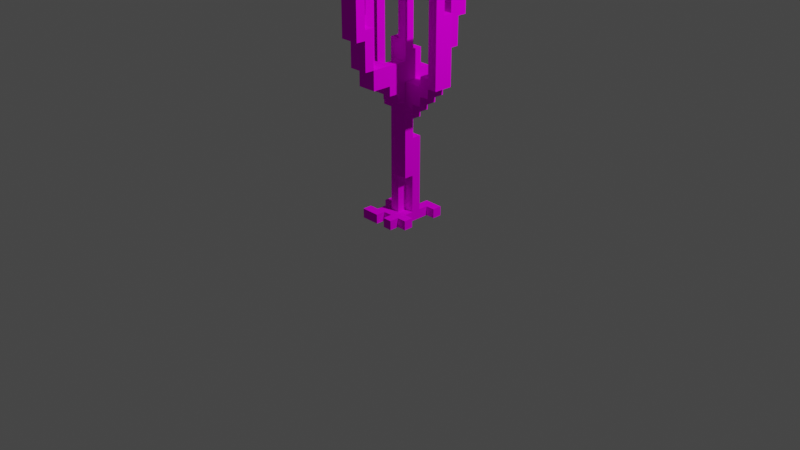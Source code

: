 # Source: algae.blend  (saved by Blender 2.82.7; exported with 4.5.12 LTS)
import bpy
from mathutils import Matrix  # noqa: F401  (used for matrix-valued properties, if any)

bpy.ops.wm.read_factory_settings(use_empty=True)
scene = bpy.context.scene
scene.name = 'Scene'

# ---- collections
col_collection = bpy.data.collections.new('Collection'); scene.collection.children.link(col_collection)

# ---- images (referenced by path relative to the original .blend; pixels are not part of the script)
import os
ASSET_DIR = os.environ.get("B2B_ASSET_DIR", "")  # directory of the original .blend (textures are referenced by path, not embedded)
HERE = os.path.dirname(os.path.abspath(__file__))  # packed textures are extracted next to this script under _unpacked/

def load_image(name, relpath, width, height, colorspace="sRGB"):
    """Load a texture the original file referenced (path relative to the .blend, or extracted next to this script)."""
    p = next((c for c in (os.path.join(HERE, relpath), os.path.join(ASSET_DIR, relpath)) if relpath and os.path.exists(c)), "")
    if p:
        img = bpy.data.images.load(p, check_existing=True)
        img.name = name
    else:  # same state as the original file: an image datablock whose file is absent (Cycles renders it pink)
        img = bpy.data.images.new(name, width, height)
        img.source = "FILE"
        img.filepath = "//" + (relpath or name)
    img.colorspace_settings.name = colorspace
    return img
img_algae_png = load_image('algae.png', 'algae.png', 1024, 1024, 'sRGB')

# ---- materials (node trees are filled in below, after node groups)
mat_palette = bpy.data.materials.new('palette')
mat_palette.use_transparent_shadow = False
mat_palette.diffuse_color = (1.0, 1.0, 1.0, 1.0)
mat_palette.roughness = 1.0
mat_palette.specular_intensity = 0.0

# ---- material node trees
mat_palette.use_nodes = True; mat_palette.node_tree.nodes.clear()
_N = mat_palette.node_tree.nodes; _L = mat_palette.node_tree.links
n0 = _N.new('ShaderNodeOutputMaterial'); n0.name = 'Material Output'; n0.location = (300, 300)
n1 = _N.new('ShaderNodeBsdfPrincipled'); n1.name = 'Principled BSDF'; n1.location = (10, 300)
n1.distribution = 'GGX'
n1.subsurface_method = 'BURLEY'
n1.inputs[2].default_value = 1.0
n1.inputs[3].default_value = 1.45
n1.inputs[13].default_value = 0.0
n1.inputs[27].default_value = (0.0, 0.0, 0.0, 1.0)
n1.inputs[28].default_value = 1.0
n2 = _N.new('ShaderNodeTexImage'); n2.name = 'Image Texture'; n2.location = (-300, 600)
n2.image = img_algae_png
_L.new(n1.outputs[0], n0.inputs[0])
_L.new(n2.outputs[0], n1.inputs[0])
n0.is_active_output = True

# ---- world
world_world = bpy.data.worlds.new('World'); scene.world = world_world
world_world.use_nodes = True; world_world.node_tree.nodes.clear()
_N = world_world.node_tree.nodes; _L = world_world.node_tree.links
n0 = _N.new('ShaderNodeOutputWorld'); n0.name = 'World Output'; n0.location = (300, 300)
n1 = _N.new('ShaderNodeBackground'); n1.name = 'Background'; n1.location = (10, 300)
n1.inputs[0].default_value = (0.05088, 0.05088, 0.05088, 1.0)
_L.new(n1.outputs[0], n0.inputs[0])
n0.is_active_output = True
world_world.color = (0.05088, 0.05088, 0.05088)
world_world.use_sun_shadow = False
world_world.sun_shadow_jitter_overblur = 0.0

# ---- cameras
cam_camera = bpy.data.cameras.new('Camera')
cam_camera.clip_end = 100.0
cam_camera.ortho_scale = 7.314

# ---- lights
light_light = bpy.data.lights.new('Light', 'POINT')
light_light.transmission_factor = 0.0
light_light.energy = 1000.0
light_light.shadow_soft_size = 0.1
light_light.shadow_maximum_resolution = 0.006
light_light.use_absolute_resolution = True

# ---- meshes
me_objobject = bpy.data.meshes.new('ObjObject')
me_objobject.from_pydata([(-0.47, 2.6, -0.06), (-0.47, 1.4, -0.16), (-0.47, 1.4, -0.06), (-0.47, 2.6, -0.16), (-0.37, 1.4, -0.06), (-0.37, 1.3, -0.16), (-0.37, 1.3, 0.04), (-0.37, 1.4, -0.16), (-0.37, 1.5, 0.04), (-0.37, 1.5, -0.06), (-0.27, 0.1, 0.24), (-0.27, 2.384e-07, 0.14), (-0.27, 2.384e-07, 0.24), (-0.27, 0.1, 0.14), (-0.27, 0.1, -0.06), (-0.27, 2.384e-07, -0.26), (-0.27, 2.384e-07, -0.06), (-0.27, 0.1, -0.26), (-0.17, 0.1, 0.14), (-0.17, 2.384e-07, -0.06), (-0.17, 2.384e-07, 0.14), (-0.17, 0.1, -0.06), (-0.17, 1.3, 0.04), (-0.17, 1.2, -0.16), (-0.17, 1.2, 0.04), (-0.17, 1.3, -0.16), (-0.07, 0.9, -0.06), (-0.07, 0.1, -0.06), (-0.07, 0.1, 0.04), (-0.07, 1.2, 0.04), (-0.07, 0.9, -0.16), (-0.07, 1.2, -0.16), (-0.07, 1.4, 0.14), (-0.07, 1.3, 0.04), (-0.07, 1.3, 0.14), (-0.07, 1.4, 0.04), (-0.07, 1.4, -0.16), (-0.07, 1.3, -0.56), (-0.07, 1.3, -0.16), (-0.07, 1.5, 0.24), (-0.07, 1.4, 0.24), (-0.07, 1.5, -0.26), (-0.07, 1.5, -0.46), (-0.07, 1.6, 0.24), (-0.07, 1.5, 0.44), (-0.07, 1.6, 0.04), (-0.07, 1.6, -0.16), (-0.07, 1.6, -0.26), (-0.07, 1.7, 0.44), (-0.07, 1.7, 0.34), (-0.07, 1.7, 0.24), (-0.07, 1.7, -0.06), (-0.07, 1.7, -0.16), (-0.07, 1.7, -0.56), (-0.07, 1.9, 0.04), (-0.07, 1.9, -0.06), (-0.07, 2.0, 0.54), (-0.07, 1.7, 0.54), (-0.07, 2.0, -0.46), (-0.07, 1.7, -0.66), (-0.07, 2.0, -0.56), (-0.07, 2.0, -0.66), (-0.07, 2.2, 0.54), (-0.07, 2.0, 0.64), (-0.07, 2.2, 0.44), (-0.07, 2.2, -0.56), (-0.07, 2.0, -0.76), (-0.07, 2.2, -0.66), (-0.07, 2.7, 0.44), (-0.07, 2.7, 0.34), (-0.07, 2.8, 0.64), (-0.07, 2.8, 0.54), (-0.07, 2.8, -0.66), (-0.07, 2.8, -0.76), (0.03, 0.1, 0.24), (0.03, 2.384e-07, 0.14), (0.03, 2.384e-07, 0.24), (0.03, 0.1, 0.14), (0.03, 0.1, -0.26), (0.03, 2.384e-07, -0.36), (0.03, 2.384e-07, -0.26), (0.03, 0.1, -0.36), (0.03, 0.9, -0.06), (0.03, 0.1, -0.16), (0.03, 0.1, -0.06), (0.03, 0.9, -0.16), (0.03, 1.7, 0.24), (0.03, 1.6, 0.04), (0.03, 1.6, 0.24), (0.03, 1.7, 0.04), (0.03, 1.8, -0.06), (0.03, 1.7, -0.16), (0.03, 1.7, -0.06), (0.03, 1.8, -0.16), (0.03, 2.3, 0.04), (0.03, 1.9, -0.06), (0.03, 1.9, 0.04), (0.03, 2.3, -0.06), (0.03, 2.8, -0.56), (0.03, 2.2, -0.66), (0.03, 2.2, -0.56), (0.03, 2.8, -0.66), (0.33, 1.6, 0.04), (0.33, 1.5, -0.16), (0.33, 1.5, 0.04), (0.33, 1.6, -0.16), (0.43, 2.2, -0.06), (0.43, 1.6, -0.16), (0.43, 1.6, 0.04), (0.43, 2.2, -0.16), (0.43, 2.6, 0.04), (0.43, 2.6, -0.06), (-0.37, 1.5, -0.06), (-0.37, 1.5, -0.16), (-0.37, 2.6, -0.06), (-0.37, 2.6, -0.16), (-0.27, 1.4, 0.04), (-0.27, 1.4, -0.16), (-0.27, 1.5, 0.04), (-0.27, 1.5, -0.16), (-0.07, 2.384e-07, 0.24), (-0.07, 2.384e-07, 0.14), (-0.07, 0.1, 0.24), (-0.07, 0.1, 0.14), (0.03, 0.1, 0.04), (0.03, 0.1, -0.06), (0.03, 0.5, 0.04), (0.03, 0.5, -0.06), (0.03, 0.9, -0.06), (0.03, 0.9, -0.16), (0.03, 1.1, -0.06), (0.03, 1.1, -0.16), (0.03, 1.7, 0.44), (0.03, 1.7, 0.34), (0.03, 2.1, 0.44), (0.03, 2.1, 0.54), (0.03, 2.2, 0.54), (0.03, 2.2, 0.44), (0.03, 2.7, 0.44), (0.03, 2.7, 0.34), (0.03, 2.4, 0.64), (0.03, 2.4, 0.54), (0.03, 2.8, 0.64), (0.03, 2.8, 0.54), (0.13, 2.384e-07, 0.24), (0.13, 2.384e-07, 0.14), (0.13, 0.1, 0.24), (0.13, 0.1, 0.14), (0.13, 2.384e-07, 0.04), (0.13, 2.384e-07, -0.26), (0.13, 0.1, 0.04), (0.13, 0.1, -0.06), (0.13, 0.1, -0.16), (0.13, 0.1, -0.26), (0.13, 0.5, -0.06), (0.13, 0.9, -0.06), (0.13, 0.5, 0.04), (0.13, 0.9, -0.16), (0.13, 1.1, -0.06), (0.13, 1.2, 0.04), (0.13, 1.1, -0.16), (0.13, 1.2, -0.16), (0.13, 1.3, 0.14), (0.13, 1.3, 0.04), (0.13, 1.4, 0.14), (0.13, 1.4, 0.24), (0.13, 1.5, 0.24), (0.13, 1.5, 0.04), (0.13, 1.3, -0.16), (0.13, 1.3, -0.56), (0.13, 1.5, -0.16), (0.13, 1.5, -0.26), (0.13, 1.5, -0.46), (0.13, 1.6, -0.16), (0.13, 1.5, 0.44), (0.13, 1.6, -0.26), (0.13, 1.7, 0.44), (0.13, 1.7, 0.04), (0.13, 1.7, -0.56), (0.13, 1.8, -0.06), (0.13, 1.8, -0.16), (0.13, 1.7, 0.54), (0.13, 2.0, 0.54), (0.13, 1.7, -0.66), (0.13, 2.0, -0.46), (0.13, 2.0, -0.56), (0.13, 2.0, -0.66), (0.13, 2.0, 0.64), (0.13, 2.1, 0.54), (0.13, 2.1, 0.44), (0.13, 2.3, 0.04), (0.13, 2.3, -0.06), (0.13, 2.4, 0.64), (0.13, 2.4, 0.54), (0.13, 2.0, -0.76), (0.13, 2.8, -0.56), (0.13, 2.8, -0.76), (0.23, 2.384e-07, 0.14), (0.23, 2.384e-07, 0.04), (0.23, 0.1, 0.14), (0.23, 0.1, 0.04), (0.23, 2.384e-07, -0.26), (0.23, 2.384e-07, -0.36), (0.23, 0.1, -0.26), (0.23, 0.1, -0.36), (0.23, 1.2, 0.04), (0.23, 1.2, -0.16), (0.23, 1.3, 0.04), (0.23, 1.3, -0.16), (0.33, 1.3, 0.04), (0.33, 1.3, -0.16), (0.33, 1.4, 0.04), (0.33, 1.4, -0.16), (0.43, 1.4, 0.04), (0.43, 1.4, -0.16), (0.43, 1.5, 0.04), (0.43, 1.5, -0.16), (0.53, 1.5, 0.04), (0.53, 1.5, -0.16), (0.53, 2.2, -0.06), (0.53, 2.2, -0.16), (0.53, 2.6, 0.04), (0.53, 2.6, -0.06), (0.03, 2.4, 0.64), (-0.07, 2.8, 0.64), (-0.07, 2.0, 0.64), (0.03, 2.8, 0.64), (0.13, 2.0, 0.64), (0.13, 2.4, 0.64), (0.13, 1.7, 0.54), (-0.07, 2.0, 0.54), (-0.07, 1.7, 0.54), (0.13, 2.0, 0.54), (0.03, 2.2, 0.44), (-0.07, 2.7, 0.44), (-0.07, 2.2, 0.44), (0.03, 2.7, 0.44), (0.13, 1.5, 0.44), (-0.07, 1.7, 0.44), (-0.07, 1.5, 0.44), (0.13, 1.7, 0.44), (-0.07, 2.384e-07, 0.24), (-0.27, 0.1, 0.24), (-0.27, 2.384e-07, 0.24), (-0.07, 0.1, 0.24), (0.13, 2.384e-07, 0.24), (0.03, 0.1, 0.24), (0.03, 2.384e-07, 0.24), (0.13, 0.1, 0.24), (0.13, 1.4, 0.24), (-0.07, 1.5, 0.24), (-0.07, 1.4, 0.24), (0.13, 1.5, 0.24), (0.03, 2.384e-07, 0.14), (-0.07, 0.1, 0.14), (-0.07, 2.384e-07, 0.14), (0.03, 0.1, 0.14), (0.13, 1.3, 0.14), (-0.07, 1.4, 0.14), (-0.07, 1.3, 0.14), (0.13, 1.4, 0.14), (0.23, 2.384e-07, 0.14), (0.13, 0.1, 0.14), (0.13, 2.384e-07, 0.14), (0.23, 0.1, 0.14), (-0.27, 1.4, 0.04), (-0.37, 1.5, 0.04), (-0.37, 1.3, 0.04), (-0.27, 1.5, 0.04), (-0.17, 1.3, 0.04), (-0.07, 1.2, 0.04), (-0.17, 1.2, 0.04), (-0.07, 1.3, 0.04), (-0.07, 1.4, 0.04), (0.03, 0.1, 0.04), (-0.07, 0.1, 0.04), (0.03, 0.5, 0.04), (0.03, 1.6, 0.04), (-0.07, 1.9, 0.04), (-0.07, 1.6, 0.04), (0.03, 1.7, 0.04), (0.03, 1.9, 0.04), (0.13, 0.5, 0.04), (0.13, 1.2, 0.04), (0.13, 1.3, 0.04), (0.13, 1.7, 0.04), (0.03, 2.3, 0.04), (0.13, 2.3, 0.04), (0.23, 1.2, 0.04), (0.13, 1.5, 0.04), (0.23, 1.3, 0.04), (0.33, 1.3, 0.04), (0.33, 1.4, 0.04), (0.33, 1.5, 0.04), (0.43, 1.4, 0.04), (0.33, 1.6, 0.04), (0.43, 1.5, 0.04), (0.43, 1.6, 0.04), (0.53, 1.5, 0.04), (0.43, 2.6, 0.04), (0.53, 2.6, 0.04), (-0.37, 1.4, -0.06), (-0.47, 2.6, -0.06), (-0.47, 1.4, -0.06), (-0.37, 1.5, -0.06), (-0.37, 2.6, -0.06), (-0.17, 2.384e-07, -0.06), (-0.27, 0.1, -0.06), (-0.27, 2.384e-07, -0.06), (-0.17, 0.1, -0.06), (0.13, 0.1, -0.06), (0.03, 0.5, -0.06), (0.03, 0.1, -0.06), (0.13, 0.5, -0.06), (0.23, 2.384e-07, -0.26), (0.13, 0.1, -0.26), (0.13, 2.384e-07, -0.26), (0.23, 0.1, -0.26), (0.13, 1.5, -0.46), (-0.07, 2.0, -0.46), (-0.07, 1.5, -0.46), (0.13, 2.0, -0.46), (0.03, 2.2, -0.56), (-0.07, 2.2, -0.56), (-0.07, 2.0, -0.56), (0.13, 2.0, -0.56), (0.03, 2.8, -0.56), (0.13, 2.8, -0.56), (0.03, 2.2, -0.66), (-0.07, 2.8, -0.66), (-0.07, 2.2, -0.66), (0.03, 2.8, -0.66), (-0.07, 2.2, 0.54), (-0.07, 2.8, 0.54), (0.03, 2.2, 0.54), (0.03, 2.4, 0.54), (0.03, 2.8, 0.54), (0.03, 2.1, 0.54), (0.13, 2.1, 0.54), (0.13, 2.4, 0.54), (0.03, 1.7, 0.44), (0.03, 2.1, 0.44), (0.13, 1.7, 0.44), (0.13, 2.1, 0.44), (-0.07, 1.7, 0.34), (-0.07, 2.7, 0.34), (0.03, 1.7, 0.34), (0.03, 2.7, 0.34), (-0.07, 1.6, 0.24), (-0.07, 1.7, 0.24), (0.03, 1.6, 0.24), (0.03, 1.7, 0.24), (-0.27, 2.384e-07, 0.14), (-0.27, 0.1, 0.14), (-0.17, 2.384e-07, 0.14), (-0.17, 0.1, 0.14), (0.13, 2.384e-07, 0.04), (0.13, 0.1, 0.04), (0.23, 2.384e-07, 0.04), (0.23, 0.1, 0.04), (-0.07, 0.1, -0.06), (-0.07, 0.9, -0.06), (0.03, 0.1, -0.06), (0.03, 0.9, -0.06), (-0.07, 1.7, -0.06), (-0.07, 1.9, -0.06), (0.03, 1.7, -0.06), (0.03, 1.8, -0.06), (0.03, 1.9, -0.06), (0.03, 1.1, -0.06), (0.13, 0.9, -0.06), (0.13, 1.1, -0.06), (0.03, 2.3, -0.06), (0.13, 1.8, -0.06), (0.13, 2.3, -0.06), (0.43, 2.2, -0.06), (0.43, 2.6, -0.06), (0.53, 2.2, -0.06), (0.53, 2.6, -0.06), (-0.47, 1.4, -0.16), (-0.47, 2.6, -0.16), (-0.37, 1.4, -0.16), (-0.37, 1.5, -0.16), (-0.37, 2.6, -0.16), (-0.37, 1.3, -0.16), (-0.27, 1.4, -0.16), (-0.27, 1.5, -0.16), (-0.17, 1.3, -0.16), (-0.17, 1.2, -0.16), (-0.07, 1.2, -0.16), (-0.07, 1.3, -0.16), (-0.07, 1.4, -0.16), (-0.07, 0.9, -0.16), (0.03, 0.9, -0.16), (0.03, 1.1, -0.16), (-0.07, 1.6, -0.16), (-0.07, 1.7, -0.16), (0.03, 1.7, -0.16), (0.03, 0.1, -0.16), (0.13, 0.1, -0.16), (0.13, 0.9, -0.16), (0.13, 1.1, -0.16), (0.13, 1.2, -0.16), (0.13, 1.3, -0.16), (0.03, 1.8, -0.16), (0.13, 1.6, -0.16), (0.13, 1.8, -0.16), (0.13, 1.5, -0.16), (0.23, 1.2, -0.16), (0.23, 1.3, -0.16), (0.33, 1.3, -0.16), (0.33, 1.4, -0.16), (0.33, 1.5, -0.16), (0.33, 1.6, -0.16), (0.43, 1.4, -0.16), (0.43, 1.5, -0.16), (0.43, 1.6, -0.16), (0.53, 1.5, -0.16), (0.43, 2.2, -0.16), (0.53, 2.2, -0.16), (-0.27, 2.384e-07, -0.26), (-0.27, 0.1, -0.26), (0.03, 2.384e-07, -0.26), (0.03, 0.1, -0.26), (-0.07, 1.5, -0.26), (-0.07, 1.6, -0.26), (0.13, 1.5, -0.26), (0.13, 1.6, -0.26), (0.03, 2.384e-07, -0.36), (0.03, 0.1, -0.36), (0.23, 2.384e-07, -0.36), (0.23, 0.1, -0.36), (-0.07, 1.3, -0.56), (-0.07, 1.7, -0.56), (0.13, 1.3, -0.56), (0.13, 1.7, -0.56), (-0.07, 1.7, -0.66), (-0.07, 2.0, -0.66), (0.13, 1.7, -0.66), (0.13, 2.0, -0.66), (-0.07, 2.0, -0.76), (-0.07, 2.8, -0.76), (0.13, 2.0, -0.76), (0.13, 2.8, -0.76), (-0.27, 2.384e-07, 0.14), (-0.07, 2.384e-07, 0.24), (-0.27, 2.384e-07, 0.24), (-0.17, 2.384e-07, 0.14), (-0.07, 2.384e-07, 0.14), (0.03, 2.384e-07, 0.14), (0.13, 2.384e-07, 0.24), (0.03, 2.384e-07, 0.24), (0.13, 2.384e-07, 0.14), (0.13, 2.384e-07, 0.04), (0.23, 2.384e-07, 0.14), (0.23, 2.384e-07, 0.04), (-0.17, 2.384e-07, -0.06), (-0.27, 2.384e-07, -0.26), (-0.27, 2.384e-07, -0.06), (0.03, 2.384e-07, -0.26), (0.13, 2.384e-07, -0.26), (0.03, 2.384e-07, -0.36), (0.23, 2.384e-07, -0.26), (0.23, 2.384e-07, -0.36), (0.03, 0.5, -0.06), (0.13, 0.5, 0.04), (0.03, 0.5, 0.04), (0.13, 0.5, -0.06), (-0.07, 0.9, -0.16), (0.03, 0.9, -0.06), (-0.07, 0.9, -0.06), (0.03, 0.9, -0.16), (0.03, 1.1, -0.16), (0.13, 1.1, -0.06), (0.03, 1.1, -0.06), (0.13, 1.1, -0.16), (-0.17, 1.2, -0.16), (-0.07, 1.2, 0.04), (-0.17, 1.2, 0.04), (-0.07, 1.2, -0.16), (0.13, 1.2, -0.16), (0.23, 1.2, 0.04), (0.13, 1.2, 0.04), (0.23, 1.2, -0.16), (-0.07, 1.3, 0.04), (0.13, 1.3, 0.14), (-0.07, 1.3, 0.14), (0.13, 1.3, 0.04), (-0.37, 1.3, -0.16), (-0.17, 1.3, 0.04), (-0.37, 1.3, 0.04), (-0.17, 1.3, -0.16), (0.23, 1.3, -0.16), (0.33, 1.3, 0.04), (0.23, 1.3, 0.04), (0.33, 1.3, -0.16), (-0.07, 1.3, -0.56), (0.13, 1.3, -0.16), (-0.07, 1.3, -0.16), (0.13, 1.3, -0.56), (-0.07, 1.4, 0.14), (0.13, 1.4, 0.24), (-0.07, 1.4, 0.24), (0.13, 1.4, 0.14), (-0.47, 1.4, -0.16), (-0.37, 1.4, -0.06), (-0.47, 1.4, -0.06), (-0.37, 1.4, -0.16), (0.33, 1.4, -0.16), (0.43, 1.4, 0.04), (0.33, 1.4, 0.04), (0.43, 1.4, -0.16), (-0.07, 1.5, 0.24), (0.13, 1.5, 0.44), (-0.07, 1.5, 0.44), (0.13, 1.5, 0.24), (0.43, 1.5, -0.16), (0.53, 1.5, 0.04), (0.43, 1.5, 0.04), (0.53, 1.5, -0.16), (-0.07, 1.7, 0.44), (0.13, 1.7, 0.54), (-0.07, 1.7, 0.54), (0.13, 1.7, 0.44), (-0.07, 1.7, -0.66), (0.13, 1.7, -0.56), (-0.07, 1.7, -0.56), (0.13, 1.7, -0.66), (-0.07, 2.0, 0.54), (0.13, 2.0, 0.64), (-0.07, 2.0, 0.64), (0.13, 2.0, 0.54), (-0.07, 2.0, -0.76), (0.13, 2.0, -0.66), (-0.07, 2.0, -0.66), (0.13, 2.0, -0.76), (-0.27, 0.1, 0.24), (-0.07, 0.1, 0.24), (-0.27, 0.1, 0.14), (-0.17, 0.1, 0.14), (-0.07, 0.1, 0.14), (0.03, 0.1, 0.24), (0.13, 0.1, 0.24), (0.03, 0.1, 0.14), (0.13, 0.1, 0.14), (-0.07, 0.1, 0.04), (0.23, 0.1, 0.14), (0.03, 0.1, 0.04), (0.13, 0.1, 0.04), (0.23, 0.1, 0.04), (-0.17, 0.1, -0.06), (-0.07, 0.1, -0.06), (0.03, 0.1, -0.06), (0.13, 0.1, -0.06), (0.03, 0.1, -0.16), (-0.27, 0.1, -0.06), (-0.27, 0.1, -0.26), (0.13, 0.1, -0.16), (0.03, 0.1, -0.26), (0.13, 0.1, -0.26), (0.03, 0.1, -0.36), (0.23, 0.1, -0.26), (0.23, 0.1, -0.36), (0.03, 0.9, -0.06), (0.13, 0.9, -0.06), (0.03, 0.9, -0.16), (0.13, 0.9, -0.16), (-0.27, 1.4, 0.04), (-0.07, 1.4, 0.04), (-0.27, 1.4, -0.16), (-0.07, 1.4, -0.16), (-0.37, 1.5, 0.04), (-0.27, 1.5, 0.04), (-0.37, 1.5, -0.06), (-0.37, 1.5, -0.16), (-0.27, 1.5, -0.16), (0.13, 1.5, 0.04), (0.33, 1.5, 0.04), (0.13, 1.5, -0.16), (0.33, 1.5, -0.16), (-0.07, 1.5, -0.26), (0.13, 1.5, -0.26), (-0.07, 1.5, -0.46), (0.13, 1.5, -0.46), (-0.07, 1.6, 0.24), (0.03, 1.6, 0.24), (-0.07, 1.6, 0.04), (0.03, 1.6, 0.04), (0.33, 1.6, 0.04), (0.43, 1.6, 0.04), (0.33, 1.6, -0.16), (0.43, 1.6, -0.16), (-0.07, 1.6, -0.16), (0.13, 1.6, -0.16), (-0.07, 1.6, -0.26), (0.13, 1.6, -0.26), (0.03, 1.7, 0.44), (0.13, 1.7, 0.44), (0.03, 1.7, 0.34), (-0.07, 1.7, 0.34), (-0.07, 1.7, 0.24), (0.03, 1.7, 0.24), (0.03, 1.7, 0.04), (0.13, 1.7, 0.04), (-0.07, 1.7, -0.06), (0.03, 1.7, -0.06), (-0.07, 1.7, -0.16), (0.03, 1.7, -0.16), (0.03, 1.8, -0.06), (0.13, 1.8, -0.06), (0.03, 1.8, -0.16), (0.13, 1.8, -0.16), (-0.07, 1.9, 0.04), (0.03, 1.9, 0.04), (-0.07, 1.9, -0.06), (0.03, 1.9, -0.06), (-0.07, 2.0, -0.46), (0.13, 2.0, -0.46), (-0.07, 2.0, -0.56), (0.13, 2.0, -0.56), (0.03, 2.1, 0.54), (0.13, 2.1, 0.54), (0.03, 2.1, 0.44), (0.13, 2.1, 0.44), (-0.07, 2.2, 0.54), (0.03, 2.2, 0.54), (-0.07, 2.2, 0.44), (0.03, 2.2, 0.44), (0.43, 2.2, -0.06), (0.53, 2.2, -0.06), (0.43, 2.2, -0.16), (0.53, 2.2, -0.16), (-0.07, 2.2, -0.56), (0.03, 2.2, -0.56), (-0.07, 2.2, -0.66), (0.03, 2.2, -0.66), (0.03, 2.3, 0.04), (0.13, 2.3, 0.04), (0.03, 2.3, -0.06), (0.13, 2.3, -0.06), (0.03, 2.4, 0.64), (0.13, 2.4, 0.64), (0.03, 2.4, 0.54), (0.13, 2.4, 0.54), (0.43, 2.6, 0.04), (0.53, 2.6, 0.04), (0.43, 2.6, -0.06), (0.53, 2.6, -0.06), (-0.47, 2.6, -0.06), (-0.37, 2.6, -0.06), (-0.47, 2.6, -0.16), (-0.37, 2.6, -0.16), (-0.07, 2.7, 0.44), (0.03, 2.7, 0.44), (-0.07, 2.7, 0.34), (0.03, 2.7, 0.34), (-0.07, 2.8, 0.64), (0.03, 2.8, 0.64), (-0.07, 2.8, 0.54), (0.03, 2.8, 0.54), (0.03, 2.8, -0.56), (0.13, 2.8, -0.56), (0.03, 2.8, -0.66), (-0.07, 2.8, -0.66), (-0.07, 2.8, -0.76), (0.13, 2.8, -0.76)], [], [(0, 1, 2), (3, 1, 0), (4, 5, 6), (7, 5, 4), (8, 4, 6), (9, 4, 8), (10, 11, 12), (13, 11, 10), (14, 15, 16), (17, 15, 14), (18, 19, 20), (21, 19, 18), (22, 23, 24), (25, 23, 22), (26, 27, 28), (29, 26, 28), (29, 30, 26), (31, 30, 29), (32, 33, 34), (35, 33, 32), (36, 37, 38), (39, 35, 32), (39, 36, 35), (39, 32, 40), (41, 37, 36), (41, 36, 39), (42, 37, 41), (43, 39, 44), (43, 41, 39), (45, 41, 43), (46, 41, 45), (47, 41, 46), (48, 43, 44), (49, 43, 48), (50, 43, 49), (51, 46, 45), (52, 46, 51), (53, 37, 42), (54, 51, 45), (55, 51, 54), (56, 49, 48), (56, 48, 57), (58, 59, 53), (58, 53, 42), (60, 59, 58), (61, 59, 60), (62, 56, 63), (62, 49, 56), (64, 49, 62), (65, 66, 61), (65, 61, 60), (67, 66, 65), (68, 49, 64), (69, 49, 68), (70, 62, 63), (71, 62, 70), (72, 66, 67), (73, 66, 72), (74, 75, 76), (77, 75, 74), (78, 79, 80), (81, 79, 78), (82, 83, 84), (85, 83, 82), (86, 87, 88), (89, 87, 86), (90, 91, 92), (93, 91, 90), (94, 95, 96), (97, 95, 94), (98, 99, 100), (101, 99, 98), (102, 103, 104), (105, 103, 102), (106, 107, 108), (109, 107, 106), (110, 106, 108), (111, 106, 110), (112, 113, 114), (114, 113, 115), (116, 117, 118), (118, 117, 119), (120, 121, 122), (122, 121, 123), (124, 125, 126), (126, 125, 127), (128, 129, 130), (130, 129, 131), (132, 133, 134), (135, 134, 136), (134, 133, 137), (136, 134, 137), (137, 133, 138), (138, 133, 139), (140, 141, 142), (142, 141, 143), (144, 145, 146), (146, 145, 147), (148, 149, 150), (150, 149, 151), (151, 149, 152), (152, 149, 153), (151, 152, 154), (154, 152, 155), (156, 154, 155), (155, 152, 157), (156, 155, 158), (156, 158, 159), (158, 160, 159), (159, 160, 161), (162, 163, 164), (165, 164, 166), (164, 163, 167), (166, 164, 167), (168, 169, 170), (170, 169, 171), (171, 169, 172), (166, 167, 173), (174, 166, 173), (170, 171, 173), (167, 170, 173), (173, 171, 175), (174, 173, 176), (176, 173, 177), (172, 169, 178), (177, 173, 179), (179, 173, 180), (181, 176, 182), (178, 183, 184), (172, 178, 184), (184, 183, 185), (185, 183, 186), (187, 182, 188), (182, 176, 188), (188, 176, 189), (177, 179, 190), (190, 179, 191), (187, 188, 192), (192, 188, 193), (186, 194, 195), (185, 186, 195), (195, 194, 196), (197, 198, 199), (199, 198, 200), (201, 202, 203), (203, 202, 204), (205, 206, 207), (207, 206, 208), (209, 210, 211), (211, 210, 212), (213, 214, 215), (215, 214, 216), (217, 218, 219), (219, 218, 220), (217, 219, 221), (221, 219, 222), (223, 224, 225), (226, 224, 223), (227, 223, 225), (228, 223, 227), (229, 230, 231), (232, 230, 229), (233, 234, 235), (236, 234, 233), (237, 238, 239), (240, 238, 237), (241, 242, 243), (244, 242, 241), (245, 246, 247), (248, 246, 245), (249, 250, 251), (252, 250, 249), (253, 254, 255), (256, 254, 253), (257, 258, 259), (260, 258, 257), (261, 262, 263), (264, 262, 261), (265, 266, 267), (268, 266, 265), (269, 265, 267), (270, 269, 271), (272, 265, 269), (272, 269, 270), (273, 265, 272), (274, 270, 275), (274, 272, 270), (276, 272, 274), (277, 278, 279), (280, 278, 277), (281, 278, 280), (282, 272, 276), (283, 272, 282), (284, 272, 283), (285, 286, 281), (285, 281, 280), (287, 286, 285), (288, 289, 284), (288, 284, 283), (290, 289, 288), (291, 289, 290), (292, 289, 291), (293, 289, 292), (294, 295, 293), (294, 293, 292), (296, 295, 294), (297, 295, 296), (298, 297, 296), (298, 299, 297), (300, 299, 298), (301, 302, 303), (304, 302, 301), (305, 302, 304), (306, 307, 308), (309, 307, 306), (310, 311, 312), (313, 311, 310), (314, 315, 316), (317, 315, 314), (318, 319, 320), (321, 319, 318), (322, 323, 324), (325, 322, 324), (325, 326, 322), (327, 326, 325), (328, 329, 330), (331, 329, 328), (332, 333, 334), (334, 333, 335), (335, 333, 336), (337, 334, 338), (334, 335, 338), (338, 335, 339), (340, 341, 342), (342, 341, 343), (344, 345, 346), (346, 345, 347), (348, 349, 350), (350, 349, 351), (352, 353, 354), (354, 353, 355), (356, 357, 358), (358, 357, 359), (360, 361, 362), (362, 361, 363), (364, 365, 366), (366, 365, 367), (367, 365, 368), (363, 369, 370), (370, 369, 371), (368, 372, 373), (367, 368, 373), (373, 372, 374), (375, 376, 377), (377, 376, 378), (379, 380, 381), (381, 380, 382), (382, 380, 383), (384, 381, 385), (381, 382, 385), (385, 382, 386), (384, 385, 387), (388, 387, 389), (387, 385, 390), (389, 387, 390), (390, 385, 391), (392, 389, 393), (389, 390, 393), (393, 390, 394), (395, 396, 397), (398, 393, 399), (399, 393, 400), (394, 390, 401), (401, 390, 402), (402, 390, 403), (397, 404, 405), (395, 397, 405), (405, 404, 406), (403, 407, 408), (402, 403, 408), (408, 407, 409), (409, 407, 410), (410, 407, 411), (411, 407, 412), (412, 413, 414), (411, 412, 414), (414, 413, 415), (415, 413, 416), (415, 416, 417), (416, 418, 417), (417, 418, 419), (420, 421, 422), (422, 421, 423), (424, 425, 426), (426, 425, 427), (428, 429, 430), (430, 429, 431), (432, 433, 434), (434, 433, 435), (436, 437, 438), (438, 437, 439), (440, 441, 442), (442, 441, 443), (444, 445, 446), (447, 445, 444), (448, 445, 447), (449, 450, 451), (452, 450, 449), (453, 448, 447), (453, 454, 452), (453, 452, 449), (453, 449, 448), (455, 454, 453), (456, 453, 447), (457, 456, 458), (459, 453, 456), (459, 456, 457), (460, 453, 459), (461, 462, 460), (461, 460, 459), (463, 462, 461), (464, 465, 466), (467, 465, 464), (468, 469, 470), (471, 469, 468), (472, 473, 474), (475, 473, 472), (476, 477, 478), (479, 477, 476), (480, 481, 482), (483, 481, 480), (484, 485, 486), (487, 485, 484), (488, 489, 490), (491, 489, 488), (492, 493, 494), (495, 493, 492), (496, 497, 498), (499, 497, 496), (500, 501, 502), (503, 501, 500), (504, 505, 506), (507, 505, 504), (508, 509, 510), (511, 509, 508), (512, 513, 514), (515, 513, 512), (516, 517, 518), (519, 517, 516), (520, 521, 522), (523, 521, 520), (524, 525, 526), (527, 525, 524), (528, 529, 530), (531, 529, 528), (532, 533, 534), (535, 533, 532), (536, 537, 538), (538, 537, 539), (539, 537, 540), (541, 542, 543), (543, 542, 544), (539, 540, 545), (544, 546, 545), (543, 544, 545), (540, 543, 545), (545, 546, 547), (547, 546, 548), (548, 546, 549), (539, 545, 550), (550, 545, 551), (547, 548, 552), (552, 548, 553), (550, 551, 554), (555, 550, 554), (551, 552, 554), (555, 554, 556), (554, 557, 556), (556, 557, 558), (558, 557, 559), (558, 559, 560), (559, 561, 560), (560, 561, 562), (563, 564, 565), (565, 564, 566), (567, 568, 569), (569, 568, 570), (571, 572, 573), (573, 572, 574), (574, 572, 575), (576, 577, 578), (578, 577, 579), (580, 581, 582), (582, 581, 583), (584, 585, 586), (586, 585, 587), (588, 589, 590), (590, 589, 591), (592, 593, 594), (594, 593, 595), (596, 597, 598), (599, 598, 600), (598, 597, 601), (600, 598, 601), (601, 597, 602), (602, 597, 603), (604, 605, 606), (606, 605, 607), (608, 609, 610), (610, 609, 611), (612, 613, 614), (614, 613, 615), (616, 617, 618), (618, 617, 619), (620, 621, 622), (622, 621, 623), (624, 625, 626), (626, 625, 627), (628, 629, 630), (630, 629, 631), (632, 633, 634), (634, 633, 635), (636, 637, 638), (638, 637, 639), (640, 641, 642), (642, 641, 643), (644, 645, 646), (646, 645, 647), (648, 649, 650), (650, 649, 651), (652, 653, 654), (654, 653, 655), (656, 657, 658), (658, 657, 659), (660, 661, 662), (663, 662, 664), (662, 661, 665), (664, 662, 665), (547, 552, 551, 545)])
me_objobject.polygons.foreach_set('use_smooth', [True] * 439)
_uv = me_objobject.uv_layers.new(name='UVMap')
_uv.uv.foreach_set('vector', [0.5137, 0.5, 0.5137, 0.5, 0.5137, 0.5, 0.5137, 0.5, 0.5137, 0.5, 0.5137, 0.5, 0.5137, 0.5, 0.5137, 0.5, 0.5137, 0.5, 0.5137, 0.5, 0.5137, 0.5, 0.5137, 0.5, 0.5137, 0.5, 0.5137, 0.5, 0.5137, 0.5, 0.5137, 0.5, 0.5137, 0.5, 0.5137, 0.5, 0.5137, 0.5, 0.5137, 0.5, 0.5137, 0.5, 0.5137, 0.5, 0.5137, 0.5, 0.5137, 0.5, 0.5137, 0.5, 0.5137, 0.5, 0.5137, 0.5, 0.5137, 0.5, 0.5137, 0.5, 0.5137, 0.5, 0.5137, 0.5, 0.5137, 0.5, 0.5137, 0.5, 0.5137, 0.5, 0.5137, 0.5, 0.5137, 0.5, 0.5137, 0.5, 0.5137, 0.5, 0.5137, 0.5, 0.5137, 0.5, 0.5137, 0.5, 0.5137, 0.5, 0.5137, 0.5, 0.5137, 0.5, 0.5137, 0.5, 0.5137, 0.5, 0.5137, 0.5, 0.5137, 0.5, 0.5137, 0.5, 0.5137, 0.5, 0.5137, 0.5, 0.5137, 0.5, 0.5137, 0.5, 0.5137, 0.5, 0.5137, 0.5, 0.5137, 0.5, 0.5137, 0.5, 0.5137, 0.5, 0.5137, 0.5, 0.5137, 0.5, 0.5137, 0.5, 0.5137, 0.5, 0.5137, 0.5, 0.5137, 0.5, 0.5137, 0.5, 0.5137, 0.5, 0.5137, 0.5, 0.5137, 0.5, 0.5137, 0.5, 0.5137, 0.5, 0.5137, 0.5, 0.5137, 0.5, 0.5137, 0.5, 0.5137, 0.5, 0.5137, 0.5, 0.5137, 0.5, 0.5137, 0.5, 0.5137, 0.5, 0.5137, 0.5, 0.5137, 0.5, 0.5137, 0.5, 0.5137, 0.5, 0.5137, 0.5, 0.5137, 0.5, 0.5137, 0.5, 0.5137, 0.5, 0.5137, 0.5, 0.5137, 0.5, 0.5137, 0.5, 0.5137, 0.5, 0.5137, 0.5, 0.5137, 0.5, 0.5137, 0.5, 0.5137, 0.5, 0.5137, 0.5, 0.5137, 0.5, 0.5137, 0.5, 0.5137, 0.5, 0.5137, 0.5, 0.5137, 0.5, 0.5137, 0.5, 0.5137, 0.5, 0.5137, 0.5, 0.5137, 0.5, 0.5137, 0.5, 0.5137, 0.5, 0.5137, 0.5, 0.5137, 0.5, 0.5137, 0.5, 0.5137, 0.5, 0.5137, 0.5, 0.5137, 0.5, 0.5137, 0.5, 0.5137, 0.5, 0.5137, 0.5, 0.5137, 0.5, 0.5137, 0.5, 0.5137, 0.5, 0.5137, 0.5, 0.5137, 0.5, 0.5137, 0.5, 0.5137, 0.5, 0.5137, 0.5, 0.5137, 0.5, 0.5137, 0.5, 0.5137, 0.5, 0.5137, 0.5, 0.5137, 0.5, 0.5137, 0.5, 0.5137, 0.5, 0.5137, 0.5, 0.5137, 0.5, 0.5137, 0.5, 0.5137, 0.5, 0.5137, 0.5, 0.5137, 0.5, 0.5137, 0.5, 0.5137, 0.5, 0.5137, 0.5, 0.5137, 0.5, 0.5137, 0.5, 0.5137, 0.5, 0.5137, 0.5, 0.5137, 0.5, 0.5137, 0.5, 0.5137, 0.5, 0.5137, 0.5, 0.5137, 0.5, 0.5137, 0.5, 0.5137, 0.5, 0.5137, 0.5, 0.5137, 0.5, 0.5137, 0.5, 0.5137, 0.5, 0.5137, 0.5, 0.5137, 0.5, 0.5137, 0.5, 0.5137, 0.5, 0.5137, 0.5, 0.5137, 0.5, 0.5137, 0.5, 0.5137, 0.5, 0.5137, 0.5, 0.5137, 0.5, 0.5137, 0.5, 0.5137, 0.5, 0.5137, 0.5, 0.5137, 0.5, 0.5137, 0.5, 0.5137, 0.5, 0.5137, 0.5, 0.5137, 0.5, 0.5137, 0.5, 0.5137, 0.5, 0.5137, 0.5, 0.5137, 0.5, 0.5137, 0.5, 0.5137, 0.5, 0.5137, 0.5, 0.5137, 0.5, 0.5137, 0.5, 0.5137, 0.5, 0.5137, 0.5, 0.5137, 0.5, 0.5137, 0.5, 0.5137, 0.5, 0.5137, 0.5, 0.5137, 0.5, 0.5137, 0.5, 0.5137, 0.5, 0.5137, 0.5, 0.5137, 0.5, 0.5137, 0.5, 0.5137, 0.5, 0.5137, 0.5, 0.5137, 0.5, 0.5137, 0.5, 0.5137, 0.5, 0.5137, 0.5, 0.5137, 0.5, 0.5137, 0.5, 0.5137, 0.5, 0.5137, 0.5, 0.5137, 0.5, 0.5137, 0.5, 0.5137, 0.5, 0.5137, 0.5, 0.5137, 0.5, 0.5137, 0.5, 0.5137, 0.5, 0.5137, 0.5, 0.5137, 0.5, 0.5137, 0.5, 0.5137, 0.5, 0.5137, 0.5, 0.5137, 0.5, 0.5137, 0.5, 0.5137, 0.5, 0.5137, 0.5, 0.5137, 0.5, 0.5137, 0.5, 0.5137, 0.5, 0.5137, 0.5, 0.5137, 0.5, 0.5137, 0.5, 0.5137, 0.5, 0.5137, 0.5, 0.5137, 0.5, 0.5137, 0.5, 0.5137, 0.5, 0.5137, 0.5, 0.5137, 0.5, 0.5137, 0.5, 0.5137, 0.5, 0.5137, 0.5, 0.5137, 0.5, 0.5137, 0.5, 0.5137, 0.5, 0.5137, 0.5, 0.5137, 0.5, 0.5137, 0.5, 0.5137, 0.5, 0.5137, 0.5, 0.5137, 0.5, 0.5137, 0.5, 0.5137, 0.5, 0.5137, 0.5, 0.5137, 0.5, 0.5137, 0.5, 0.5137, 0.5, 0.5137, 0.5, 0.5137, 0.5, 0.5137, 0.5, 0.5137, 0.5, 0.5137, 0.5, 0.5137, 0.5, 0.5137, 0.5, 0.5137, 0.5, 0.5137, 0.5, 0.5137, 0.5, 0.5137, 0.5, 0.5137, 0.5, 0.5137, 0.5, 0.5137, 0.5, 0.5137, 0.5, 0.5137, 0.5, 0.5137, 0.5, 0.5137, 0.5, 0.5137, 0.5, 0.5137, 0.5, 0.5137, 0.5, 0.5137, 0.5, 0.5137, 0.5, 0.5137, 0.5, 0.5137, 0.5, 0.5137, 0.5, 0.5137, 0.5, 0.5137, 0.5, 0.5137, 0.5, 0.5137, 0.5, 0.5137, 0.5, 0.5137, 0.5, 0.5137, 0.5, 0.5137, 0.5, 0.5137, 0.5, 0.5137, 0.5, 0.5137, 0.5, 0.5137, 0.5, 0.5137, 0.5, 0.5137, 0.5, 0.5137, 0.5, 0.5137, 0.5, 0.5137, 0.5, 0.5137, 0.5, 0.5137, 0.5, 0.5137, 0.5, 0.5137, 0.5, 0.5137, 0.5, 0.5137, 0.5, 0.5137, 0.5, 0.5137, 0.5, 0.5137, 0.5, 0.5137, 0.5, 0.5137, 0.5, 0.5137, 0.5, 0.5137, 0.5, 0.5137, 0.5, 0.5137, 0.5, 0.5137, 0.5, 0.5137, 0.5, 0.5137, 0.5, 0.5137, 0.5, 0.5137, 0.5, 0.5137, 0.5, 0.5137, 0.5, 0.5137, 0.5, 0.5137, 0.5, 0.5137, 0.5, 0.5137, 0.5, 0.5137, 0.5, 0.5137, 0.5, 0.5137, 0.5, 0.5137, 0.5, 0.5137, 0.5, 0.5137, 0.5, 0.5137, 0.5, 0.5137, 0.5, 0.5137, 0.5, 0.5137, 0.5, 0.5137, 0.5, 0.5137, 0.5, 0.5137, 0.5, 0.5137, 0.5, 0.5137, 0.5, 0.5137, 0.5, 0.5137, 0.5, 0.5137, 0.5, 0.5137, 0.5, 0.5137, 0.5, 0.5137, 0.5, 0.5137, 0.5, 0.5137, 0.5, 0.5137, 0.5, 0.5137, 0.5, 0.5137, 0.5, 0.5137, 0.5, 0.5137, 0.5, 0.5137, 0.5, 0.5137, 0.5, 0.5137, 0.5, 0.5137, 0.5, 0.5137, 0.5, 0.5137, 0.5, 0.5137, 0.5, 0.5137, 0.5, 0.5137, 0.5, 0.5137, 0.5, 0.5137, 0.5, 0.5137, 0.5, 0.5137, 0.5, 0.5137, 0.5, 0.5137, 0.5, 0.5137, 0.5, 0.5137, 0.5, 0.5137, 0.5, 0.5137, 0.5, 0.5137, 0.5, 0.5137, 0.5, 0.5137, 0.5, 0.5137, 0.5, 0.5137, 0.5, 0.5137, 0.5, 0.5137, 0.5, 0.5137, 0.5, 0.5137, 0.5, 0.5137, 0.5, 0.5137, 0.5, 0.5137, 0.5, 0.5137, 0.5, 0.5137, 0.5, 0.5137, 0.5, 0.5137, 0.5, 0.5137, 0.5, 0.5137, 0.5, 0.5137, 0.5, 0.5137, 0.5, 0.5137, 0.5, 0.5137, 0.5, 0.5137, 0.5, 0.5137, 0.5, 0.5137, 0.5, 0.5137, 0.5, 0.5137, 0.5, 0.5137, 0.5, 0.5137, 0.5, 0.5137, 0.5, 0.5137, 0.5, 0.5137, 0.5, 0.5137, 0.5, 0.5137, 0.5, 0.5137, 0.5, 0.5137, 0.5, 0.5137, 0.5, 0.5137, 0.5, 0.5137, 0.5, 0.5137, 0.5, 0.5137, 0.5, 0.5137, 0.5, 0.5137, 0.5, 0.5137, 0.5, 0.5137, 0.5, 0.5137, 0.5, 0.5137, 0.5, 0.5137, 0.5, 0.5137, 0.5, 0.5137, 0.5, 0.5137, 0.5, 0.5137, 0.5, 0.5137, 0.5, 0.5137, 0.5, 0.5137, 0.5, 0.5137, 0.5, 0.5137, 0.5, 0.5137, 0.5, 0.5137, 0.5, 0.5137, 0.5, 0.5137, 0.5, 0.5137, 0.5, 0.5137, 0.5, 0.5137, 0.5, 0.5137, 0.5, 0.5137, 0.5, 0.5137, 0.5, 0.5137, 0.5, 0.5137, 0.5, 0.5137, 0.5, 0.5137, 0.5, 0.5137, 0.5, 0.5137, 0.5, 0.5137, 0.5, 0.5137, 0.5, 0.5137, 0.5, 0.5137, 0.5, 0.5137, 0.5, 0.5137, 0.5, 0.5137, 0.5, 0.5137, 0.5, 0.5137, 0.5, 0.5137, 0.5, 0.5137, 0.5, 0.5137, 0.5, 0.5137, 0.5, 0.5137, 0.5, 0.5137, 0.5, 0.5137, 0.5, 0.5137, 0.5, 0.5137, 0.5, 0.5137, 0.5, 0.5137, 0.5, 0.5137, 0.5, 0.5137, 0.5, 0.5137, 0.5, 0.5137, 0.5, 0.5137, 0.5, 0.5137, 0.5, 0.5137, 0.5, 0.5137, 0.5, 0.5137, 0.5, 0.5137, 0.5, 0.5137, 0.5, 0.5137, 0.5, 0.5137, 0.5, 0.5137, 0.5, 0.5137, 0.5, 0.5137, 0.5, 0.5137, 0.5, 0.5137, 0.5, 0.5137, 0.5, 0.5137, 0.5, 0.5137, 0.5, 0.5137, 0.5, 0.5137, 0.5, 0.5137, 0.5, 0.5137, 0.5, 0.5137, 0.5, 0.5137, 0.5, 0.5137, 0.5, 0.5137, 0.5, 0.5137, 0.5, 0.5137, 0.5, 0.5137, 0.5, 0.5137, 0.5, 0.5137, 0.5, 0.5137, 0.5, 0.5137, 0.5, 0.5137, 0.5, 0.5137, 0.5, 0.5137, 0.5, 0.5137, 0.5, 0.5137, 0.5, 0.5137, 0.5, 0.5137, 0.5, 0.5137, 0.5, 0.5137, 0.5, 0.5137, 0.5, 0.5137, 0.5, 0.5137, 0.5, 0.5137, 0.5, 0.5137, 0.5, 0.5137, 0.5, 0.5137, 0.5, 0.5137, 0.5, 0.5137, 0.5, 0.5137, 0.5, 0.5137, 0.5, 0.5137, 0.5, 0.5137, 0.5, 0.5137, 0.5, 0.5137, 0.5, 0.5137, 0.5, 0.5137, 0.5, 0.5137, 0.5, 0.5137, 0.5, 0.5137, 0.5, 0.5137, 0.5, 0.5137, 0.5, 0.5137, 0.5, 0.5137, 0.5, 0.5137, 0.5, 0.5137, 0.5, 0.5137, 0.5, 0.5137, 0.5, 0.5137, 0.5, 0.5137, 0.5, 0.5137, 0.5, 0.5137, 0.5, 0.5137, 0.5, 0.5137, 0.5, 0.5137, 0.5, 0.5137, 0.5, 0.5137, 0.5, 0.5137, 0.5, 0.5137, 0.5, 0.5137, 0.5, 0.5137, 0.5, 0.5137, 0.5, 0.5137, 0.5, 0.5137, 0.5, 0.5137, 0.5, 0.5137, 0.5, 0.5137, 0.5, 0.5137, 0.5, 0.5137, 0.5, 0.5137, 0.5, 0.5137, 0.5, 0.5137, 0.5, 0.5137, 0.5, 0.5137, 0.5, 0.5137, 0.5, 0.5137, 0.5, 0.5137, 0.5, 0.5137, 0.5, 0.5137, 0.5, 0.5137, 0.5, 0.5137, 0.5, 0.5137, 0.5, 0.5137, 0.5, 0.5137, 0.5, 0.5137, 0.5, 0.5137, 0.5, 0.5137, 0.5, 0.5137, 0.5, 0.5137, 0.5, 0.5137, 0.5, 0.5137, 0.5, 0.5137, 0.5, 0.5137, 0.5, 0.5137, 0.5, 0.5137, 0.5, 0.5137, 0.5, 0.5137, 0.5, 0.5137, 0.5, 0.5137, 0.5, 0.5137, 0.5, 0.5137, 0.5, 0.5137, 0.5, 0.5137, 0.5, 0.5137, 0.5, 0.5137, 0.5, 0.5137, 0.5, 0.5137, 0.5, 0.5137, 0.5, 0.5137, 0.5, 0.5137, 0.5, 0.5137, 0.5, 0.5137, 0.5, 0.5137, 0.5, 0.5137, 0.5, 0.5137, 0.5, 0.5137, 0.5, 0.5137, 0.5, 0.5137, 0.5, 0.5137, 0.5, 0.5137, 0.5, 0.5137, 0.5, 0.5137, 0.5, 0.5137, 0.5, 0.5137, 0.5, 0.5137, 0.5, 0.5137, 0.5, 0.5137, 0.5, 0.5137, 0.5, 0.5137, 0.5, 0.5137, 0.5, 0.5137, 0.5, 0.5137, 0.5, 0.5137, 0.5, 0.5137, 0.5, 0.5137, 0.5, 0.5137, 0.5, 0.5137, 0.5, 0.5137, 0.5, 0.5137, 0.5, 0.5137, 0.5, 0.5137, 0.5, 0.5137, 0.5, 0.5137, 0.5, 0.5137, 0.5, 0.5137, 0.5, 0.5137, 0.5, 0.5137, 0.5, 0.5137, 0.5, 0.5137, 0.5, 0.5137, 0.5, 0.5137, 0.5, 0.5137, 0.5, 0.5137, 0.5, 0.5137, 0.5, 0.5137, 0.5, 0.5137, 0.5, 0.5137, 0.5, 0.5137, 0.5, 0.5137, 0.5, 0.5137, 0.5, 0.5137, 0.5, 0.5137, 0.5, 0.5137, 0.5, 0.5137, 0.5, 0.5137, 0.5, 0.5137, 0.5, 0.5137, 0.5, 0.5137, 0.5, 0.5137, 0.5, 0.5137, 0.5, 0.5137, 0.5, 0.5137, 0.5, 0.5137, 0.5, 0.5137, 0.5, 0.5137, 0.5, 0.5137, 0.5, 0.5137, 0.5, 0.5137, 0.5, 0.5137, 0.5, 0.5137, 0.5, 0.5137, 0.5, 0.5137, 0.5, 0.5137, 0.5, 0.5137, 0.5, 0.5137, 0.5, 0.5137, 0.5, 0.5137, 0.5, 0.5137, 0.5, 0.5137, 0.5, 0.5137, 0.5, 0.5137, 0.5, 0.5137, 0.5, 0.5137, 0.5, 0.5137, 0.5, 0.5137, 0.5, 0.5137, 0.5, 0.5137, 0.5, 0.5137, 0.5, 0.5137, 0.5, 0.5137, 0.5, 0.5137, 0.5, 0.5137, 0.5, 0.5137, 0.5, 0.5137, 0.5, 0.5137, 0.5, 0.5137, 0.5, 0.5137, 0.5, 0.5137, 0.5, 0.5137, 0.5, 0.5137, 0.5, 0.5137, 0.5, 0.5137, 0.5, 0.5137, 0.5, 0.5137, 0.5, 0.5137, 0.5, 0.5137, 0.5, 0.5137, 0.5, 0.5137, 0.5, 0.5137, 0.5, 0.5137, 0.5, 0.5137, 0.5, 0.5137, 0.5, 0.5137, 0.5, 0.5137, 0.5, 0.5137, 0.5, 0.5137, 0.5, 0.5137, 0.5, 0.5137, 0.5, 0.5137, 0.5, 0.5137, 0.5, 0.5137, 0.5, 0.5137, 0.5, 0.5137, 0.5, 0.5137, 0.5, 0.5137, 0.5, 0.5137, 0.5, 0.5137, 0.5, 0.5137, 0.5, 0.5137, 0.5, 0.5137, 0.5, 0.5137, 0.5, 0.5137, 0.5, 0.5137, 0.5, 0.5137, 0.5, 0.5137, 0.5, 0.5137, 0.5, 0.5137, 0.5, 0.5137, 0.5, 0.5137, 0.5, 0.5137, 0.5, 0.5137, 0.5, 0.5137, 0.5, 0.5137, 0.5, 0.5137, 0.5, 0.5137, 0.5, 0.5137, 0.5, 0.5137, 0.5, 0.5137, 0.5, 0.5137, 0.5, 0.5137, 0.5, 0.5137, 0.5, 0.5137, 0.5, 0.5137, 0.5, 0.5137, 0.5, 0.5137, 0.5, 0.5137, 0.5, 0.5137, 0.5, 0.5137, 0.5, 0.5137, 0.5, 0.5137, 0.5, 0.5137, 0.5, 0.5137, 0.5, 0.5137, 0.5, 0.5137, 0.5, 0.5137, 0.5, 0.5137, 0.5, 0.5137, 0.5, 0.5137, 0.5, 0.5137, 0.5, 0.5137, 0.5, 0.5137, 0.5, 0.5137, 0.5, 0.5137, 0.5, 0.5137, 0.5, 0.5137, 0.5, 0.5137, 0.5, 0.5137, 0.5, 0.5137, 0.5, 0.5137, 0.5, 0.5137, 0.5, 0.5137, 0.5, 0.5137, 0.5, 0.5137, 0.5, 0.5137, 0.5, 0.5137, 0.5, 0.5137, 0.5, 0.5137, 0.5, 0.5137, 0.5, 0.5137, 0.5, 0.5137, 0.5, 0.5137, 0.5, 0.5137, 0.5, 0.5137, 0.5, 0.5137, 0.5, 0.5137, 0.5, 0.5137, 0.5, 0.5137, 0.5, 0.5137, 0.5, 0.5137, 0.5, 0.5137, 0.5, 0.5137, 0.5, 0.5137, 0.5, 0.5137, 0.5, 0.5137, 0.5, 0.5137, 0.5, 0.5137, 0.5, 0.5137, 0.5, 0.5137, 0.5, 0.5137, 0.5, 0.5137, 0.5, 0.5137, 0.5, 0.5137, 0.5, 0.5137, 0.5, 0.5137, 0.5, 0.5137, 0.5, 0.5137, 0.5, 0.5137, 0.5, 0.5137, 0.5, 0.5137, 0.5, 0.5137, 0.5, 0.5137, 0.5, 0.5137, 0.5, 0.5137, 0.5, 0.5137, 0.5, 0.5137, 0.5, 0.5137, 0.5, 0.5137, 0.5, 0.5137, 0.5, 0.5137, 0.5, 0.5137, 0.5, 0.5137, 0.5, 0.5137, 0.5, 0.5137, 0.5, 0.5137, 0.5, 0.5137, 0.5, 0.5137, 0.5, 0.5137, 0.5, 0.5137, 0.5, 0.5137, 0.5, 0.5137, 0.5, 0.5137, 0.5, 0.5137, 0.5, 0.5137, 0.5, 0.5137, 0.5, 0.5137, 0.5, 0.5137, 0.5, 0.5137, 0.5, 0.5137, 0.5, 0.5137, 0.5, 0.5137, 0.5, 0.5137, 0.5, 0.5137, 0.5, 0.5137, 0.5, 0.5137, 0.5, 0.5137, 0.5, 0.5137, 0.5, 0.5137, 0.5, 0.5137, 0.5, 0.5137, 0.5, 0.5137, 0.5, 0.5137, 0.5, 0.5137, 0.5, 0.5137, 0.5, 0.5137, 0.5, 0.5137, 0.5, 0.5137, 0.5, 0.5137, 0.5, 0.5137, 0.5, 0.5137, 0.5, 0.5137, 0.5, 0.5137, 0.5, 0.5137, 0.5, 0.5137, 0.5, 0.5137, 0.5, 0.5137, 0.5, 0.5137, 0.5, 0.5137, 0.5, 0.5137, 0.5, 0.5137, 0.5, 0.5137, 0.5, 0.5137, 0.5, 0.5137, 0.5, 0.5137, 0.5, 0.5137, 0.5, 0.5137, 0.5, 0.5137, 0.5, 0.5137, 0.5, 0.5137, 0.5, 0.5137, 0.5, 0.5137, 0.5, 0.5137, 0.5, 0.5137, 0.5, 0.5137, 0.5, 0.5137, 0.5, 0.5137, 0.5, 0.5137, 0.5, 0.5137, 0.5, 0.5137, 0.5, 0.5137, 0.5, 0.5137, 0.5, 0.5137, 0.5, 0.5137, 0.5, 0.5137, 0.5, 0.5137, 0.5, 0.5137, 0.5, 0.5137, 0.5, 0.5137, 0.5, 0.5137, 0.5, 0.5137, 0.5, 0.5137, 0.5, 0.5137, 0.5, 0.5137, 0.5, 0.5137, 0.5, 0.5137, 0.5, 0.5137, 0.5, 0.5137, 0.5, 0.5137, 0.5, 0.5137, 0.5, 0.5137, 0.5, 0.5137, 0.5, 0.5137, 0.5, 0.5137, 0.5, 0.5137, 0.5, 0.5137, 0.5, 0.5137, 0.5, 0.5137, 0.5, 0.5137, 0.5, 0.5137, 0.5, 0.5137, 0.5, 0.5137, 0.5, 0.5137, 0.5, 0.5137, 0.5, 0.5137, 0.5, 0.5137, 0.5, 0.5137, 0.5, 0.5137, 0.5, 0.5137, 0.5, 0.5137, 0.5, 0.5137, 0.5, 0.5137, 0.5, 0.5137, 0.5, 0.5137, 0.5, 0.5137, 0.5, 0.5137, 0.5, 0.5137, 0.5, 0.5137, 0.5, 0.5137, 0.5, 0.5137, 0.5, 0.5137, 0.5, 0.5137, 0.5, 0.5137, 0.5, 0.5137, 0.5, 0.5137, 0.5, 0.5137, 0.5, 0.5137, 0.5, 0.5137, 0.5, 0.5137, 0.5, 0.5137, 0.5, 0.5137, 0.5, 0.5137, 0.5, 0.5137, 0.5, 0.5137, 0.5, 0.5137, 0.5, 0.5137, 0.5, 0.5137, 0.5, 0.5137, 0.5, 0.5137, 0.5, 0.5137, 0.5, 0.5137, 0.5, 0.5137, 0.5, 0.5137, 0.5, 0.5137, 0.5, 0.5137, 0.5, 0.5137, 0.5, 0.5137, 0.5, 0.5137, 0.5, 0.5137, 0.5, 0.5137, 0.5, 0.5137, 0.5, 0.5137, 0.5, 0.5137, 0.5, 0.5137, 0.5, 0.5137, 0.5, 0.5137, 0.5, 0.5137, 0.5, 0.5137, 0.5, 0.5137, 0.5, 0.5137, 0.5, 0.5137, 0.5, 0.5137, 0.5, 0.5137, 0.5, 0.5137, 0.5, 0.5137, 0.5, 0.5137, 0.5, 0.5137, 0.5, 0.5137, 0.5, 0.5137, 0.5, 0.5137, 0.5, 0.5137, 0.5, 0.5137, 0.5, 0.5137, 0.5, 0.5137, 0.5, 0.5137, 0.5, 0.5137, 0.5, 0.5137, 0.5, 0.5137, 0.5, 0.5137, 0.5, 0.5137, 0.5, 0.5137, 0.5, 0.5137, 0.5, 0.5137, 0.5, 0.5137, 0.5, 0.5137, 0.5, 0.5137, 0.5, 0.5137, 0.5, 0.5137, 0.5, 0.5137, 0.5, 0.5137, 0.5, 0.5137, 0.5, 0.5137, 0.5, 0.5137, 0.5, 0.5137, 0.5, 0.5137, 0.5, 0.5137, 0.5, 0.5137, 0.5, 0.5137, 0.5, 0.5137, 0.5, 0.5137, 0.5, 0.5137, 0.5, 0.5137, 0.5, 0.5137, 0.5, 0.5137, 0.5, 0.5137, 0.5, 0.5137, 0.5, 0.5137, 0.5, 0.5137, 0.5, 0.5137, 0.5, 0.5137, 0.5, 0.5137, 0.5, 0.5137, 0.5, 0.5137, 0.5, 0.5137, 0.5, 0.5137, 0.5, 0.5137, 0.5, 0.5137, 0.5, 0.5137, 0.5, 0.5137, 0.5, 0.5137, 0.5, 0.5137, 0.5, 0.5137, 0.5, 0.5137, 0.5, 0.5137, 0.5, 0.5137, 0.5, 0.5137, 0.5, 0.5137, 0.5, 0.5137, 0.5, 0.5137, 0.5, 0.5137, 0.5, 0.5137, 0.5, 0.5137, 0.5, 0.5137, 0.5, 0.5137, 0.5, 0.5137, 0.5, 0.5137, 0.5, 0.5137, 0.5, 0.5137, 0.5, 0.5137, 0.5, 0.5137, 0.5, 0.5137, 0.5, 0.5137, 0.5, 0.5137, 0.5, 0.5137, 0.5, 0.5137, 0.5, 0.5137, 0.5, 0.5137, 0.5, 0.5137, 0.5, 0.5137, 0.5, 0.5137, 0.5, 0.5137, 0.5, 0.5137, 0.5, 0.5137, 0.5, 0.5137, 0.5, 0.5137, 0.5, 0.5137, 0.5, 0.5137, 0.5, 0.5137, 0.5, 0.5137, 0.5, 0.5137, 0.5, 0.5137, 0.5, 0.5137, 0.5, 0.5137, 0.5, 0.5137, 0.5, 0.5137, 0.5, 0.5137, 0.5, 0.5137, 0.5, 0.5137, 0.5, 0.5137, 0.5, 0.5137, 0.5, 0.5137, 0.5, 0.5137, 0.5, 0.5137, 0.5, 0.5137, 0.5, 0.5137, 0.5, 0.5137, 0.5, 0.5137, 0.5, 0.5137, 0.5, 0.5137, 0.5, 0.5137, 0.5, 0.5137, 0.5, 0.5137, 0.5, 0.5137, 0.5, 0.5137, 0.5, 0.5137, 0.5, 0.5137, 0.5, 0.5137, 0.5, 0.5137, 0.5, 0.5137, 0.5, 0.5137, 0.5, 0.5137, 0.5, 0.5137, 0.5, 0.5137, 0.5, 0.5137, 0.5, 0.5137, 0.5, 0.5137, 0.5, 0.5137, 0.5, 0.5137, 0.5, 0.5137, 0.5, 0.5137, 0.5, 0.5137, 0.5, 0.5137, 0.5, 0.5137, 0.5, 0.5137, 0.5, 0.5137, 0.5, 0.5137, 0.5, 0.5137, 0.5, 0.5137, 0.5, 0.5137, 0.5, 0.5137, 0.5, 0.5137, 0.5, 0.5137, 0.5, 0.5137, 0.5, 0.5137, 0.5, 0.5137, 0.5, 0.5137, 0.5, 0.5137, 0.5, 0.5137, 0.5, 0.5137, 0.5, 0.5137, 0.5, 0.5137, 0.5, 0.5137, 0.5, 0.5137, 0.5, 0.5137, 0.5, 0.5137, 0.5, 0.5137, 0.5, 0.5137, 0.5, 0.5137, 0.5, 0.5137, 0.5, 0.5137, 0.5, 0.5137, 0.5, 0.5137, 0.5, 0.5137, 0.5, 0.5137, 0.5, 0.5137, 0.5, 0.5137, 0.5, 0.5137, 0.5, 0.5137, 0.5, 0.5137, 0.5, 0.5137, 0.5, 0.5137, 0.5, 0.5137, 0.5, 0.5137, 0.5, 0.5137, 0.5, 0.5137, 0.5, 0.5137, 0.5, 0.5137, 0.5, 0.5137, 0.5, 0.5137, 0.5, 0.5137, 0.5, 0.5137, 0.5, 0.5137, 0.5, 0.5137, 0.5, 0.5137, 0.5, 0.5137, 0.5, 0.5137, 0.5, 0.5137, 0.5, 0.5137, 0.5, 0.5137, 0.5, 0.5137, 0.5, 0.5137, 0.5, 0.5137, 0.5, 0.5137, 0.5, 0.5137, 0.5, 0.5137, 0.5, 0.5137, 0.5, 0.5137, 0.5, 0.5137, 0.5, 0.5137, 0.5, 0.5137, 0.5, 0.5137, 0.5, 0.5137, 0.5, 0.5137, 0.5, 0.5137, 0.5, 0.5137, 0.5, 0.5137, 0.5, 0.5137, 0.5, 0.5137, 0.5, 0.5137, 0.5, 0.5137, 0.5, 0.5137, 0.5, 0.5137, 0.5, 0.5137, 0.5, 0.5137, 0.5, 0.5137, 0.5, 0.5137, 0.5, 0.5137, 0.5, 0.5137, 0.5, 0.5137, 0.5, 0.5137, 0.5, 0.5137, 0.5, 0.5137, 0.5, 0.5137, 0.5, 0.5137, 0.5, 0.5137, 0.5, 0.5137, 0.5, 0.5137, 0.5, 0.5137, 0.5, 0.5137, 0.5, 0.5137, 0.5, 0.5137, 0.5, 0.5137, 0.5, 0.5137, 0.5, 0.5137, 0.5, 0.5137, 0.5, 0.5137, 0.5, 0.5137, 0.5, 0.5137, 0.5, 0.5137, 0.5, 0.5137, 0.5, 0.5137, 0.5, 0.5137, 0.5, 0.5137, 0.5, 0.5137, 0.5, 0.5137, 0.5, 0.5137, 0.5, 0.5137, 0.5, 0.5137, 0.5, 0.5137, 0.5, 0.5137, 0.5, 0.5137, 0.5, 0.5137, 0.5, 0.5137, 0.5, 0.5137, 0.5, 0.5137, 0.5, 0.5137, 0.5, 0.5137, 0.5, 0.5137, 0.5, 0.5137, 0.5, 0.5137, 0.5, 0.5137, 0.5, 0.5137, 0.5, 0.5137, 0.5, 0.5137, 0.5, 0.5137, 0.5, 0.5137, 0.5, 0.5137, 0.5, 0.5137, 0.5, 0.5137, 0.5, 0.5137, 0.5, 0.5137, 0.5, 0.5137, 0.5, 0.5137, 0.5, 0.5137, 0.5, 0.5137, 0.5, 0.5137, 0.5, 0.5137, 0.5, 0.5137, 0.5, 0.5137, 0.5, 0.5137, 0.5, 0.5137, 0.5, 0.5137, 0.5, 0.5137, 0.5, 0.5137, 0.5, 0.5137, 0.5, 0.5137, 0.5, 0.5137, 0.5, 0.5137, 0.5, 0.5137, 0.5, 0.5137, 0.5, 0.5137, 0.5, 0.5137, 0.5, 0.5137, 0.5, 0.5137, 0.5, 0.5137, 0.5, 0.5137, 0.5, 0.5137, 0.5, 0.5137, 0.5, 0.5137, 0.5, 0.5137, 0.5, 0.5137, 0.5, 0.5137, 0.5, 0.5137, 0.5, 0.5137, 0.5, 0.5137, 0.5, 0.5137, 0.5, 0.5137, 0.5, 0.5137, 0.5, 0.5137, 0.5, 0.5137, 0.5, 0.5137, 0.5, 0.5137, 0.5, 0.5137, 0.5, 0.5137, 0.5, 0.5137, 0.5, 0.5137, 0.5, 0.5137, 0.5, 0.5137, 0.5, 0.5137, 0.5, 0.5137, 0.5, 0.5137, 0.5, 0.5137, 0.5, 0.5137, 0.5, 0.5137, 0.5, 0.5137, 0.5, 0.5137, 0.5])
me_objobject.materials.append(mat_palette)
me_objobject.use_remesh_fix_poles = True
me_objobject.use_remesh_preserve_attributes = False
me_objobject.use_mirror_vertex_groups = False
me_objobject.update()
me_objobject.normals_split_custom_set([tuple(v) for v in zip(*[iter([-1.0, 0.0, 0.0, -1.0, 0.0, 0.0, -1.0, 0.0, 0.0, -1.0, 0.0, 0.0, -1.0, 0.0, 0.0, -1.0, 0.0, 0.0, -1.0, 0.0, 0.0, -1.0, 0.0, 0.0, -1.0, 0.0, 0.0, -1.0, 0.0, 0.0, -1.0, 0.0, 0.0, -1.0, 0.0, 0.0, -1.0, 0.0, 0.0, -1.0, 0.0, 0.0, -1.0, 0.0, 0.0, -1.0, 0.0, 0.0, -1.0, 0.0, 0.0, -1.0, 0.0, 0.0, -1.0, 0.0, 0.0, -1.0, 0.0, 0.0, -1.0, 0.0, 0.0, -1.0, 0.0, 0.0, -1.0, 0.0, 0.0, -1.0, 0.0, 0.0, -1.0, 0.0, 0.0, -1.0, 0.0, 0.0, -1.0, 0.0, 0.0, -1.0, 0.0, 0.0, -1.0, 0.0, 0.0, -1.0, 0.0, 0.0, -1.0, 0.0, 0.0, -1.0, 0.0, 0.0, -1.0, 0.0, 0.0, -1.0, 0.0, 0.0, -1.0, 0.0, 0.0, -1.0, 0.0, 0.0, -1.0, 0.0, 0.0, -1.0, 0.0, 0.0, -1.0, 0.0, 0.0, -1.0, 0.0, 0.0, -1.0, 0.0, 0.0, -1.0, 0.0, 0.0, -1.0, 0.0, 0.0, -1.0, 0.0, 0.0, -1.0, 0.0, 0.0, -1.0, 0.0, 0.0, -1.0, 0.0, 0.0, -1.0, 0.0, 0.0, -1.0, 0.0, 0.0, -1.0, 0.0, 0.0, -1.0, 0.0, 0.0, -1.0, 0.0, 0.0, -1.0, 0.0, 0.0, -1.0, 0.0, 0.0, -1.0, 0.0, 0.0, -1.0, 0.0, 0.0, -1.0, 0.0, 0.0, -1.0, -5.293e-08, 0.0, -1.0, 0.0, 0.0, -1.0, 0.0, 0.0, -1.0, 4.483e-08, 0.0, -1.0, 1.627e-08, 0.0, -1.0, 0.0, 0.0, -1.0, -4.482e-10, 0.0, -1.0, -5.293e-08, 0.0, -1.0, 0.0, 0.0, -1.0, -4.482e-10, 0.0, -1.0, 4.483e-08, 0.0, -1.0, -5.293e-08, 0.0, -1.0, -4.482e-10, 0.0, -1.0, 0.0, 0.0, -1.0, 0.0, 0.0, -1.0, 4.037e-08, 0.0, -1.0, 1.627e-08, 0.0, -1.0, 4.483e-08, 0.0, -1.0, 4.037e-08, 0.0, -1.0, 4.483e-08, 0.0, -1.0, -4.482e-10, 0.0, -1.0, 0.0, 0.0, -1.0, 1.627e-08, 0.0, -1.0, 4.037e-08, 0.0, -1.0, -1.272e-08, 0.0, -1.0, -4.482e-10, 0.0, -1.0, 0.0, 0.0, -1.0, -1.272e-08, 0.0, -1.0, 4.037e-08, 0.0, -1.0, -4.482e-10, 0.0, -1.0, 0.0, 0.0, -1.0, 4.037e-08, 0.0, -1.0, -1.272e-08, 0.0, -1.0, 0.0, 0.0, -1.0, 4.037e-08, 0.0, -1.0, 0.0, 0.0, -1.0, 0.0, 0.0, -1.0, 4.037e-08, 0.0, -1.0, 0.0, 0.0, -1.0, -5.858e-09, 0.0, -1.0, -1.272e-08, 0.0, -1.0, 0.0, 0.0, -1.0, -8.811e-08, 0.0, -1.0, -1.272e-08, 0.0, -1.0, -5.858e-09, 0.0, -1.0, 0.0, 0.0, -1.0, -1.272e-08, 0.0, -1.0, -8.811e-08, 0.0, -1.0, 0.0, 0.0, -1.0, 0.0, 0.0, -1.0, 0.0, 0.0, -1.0, 0.0, 0.0, -1.0, 0.0, 0.0, -1.0, 0.0, 0.0, -1.0, 0.0, 0.0, -1.0, 1.627e-08, 0.0, -1.0, 0.0, 0.0, -1.0, 0.0, 0.0, -1.0, 0.0, 0.0, -1.0, 0.0, 0.0, -1.0, 0.0, 0.0, -1.0, 0.0, 0.0, -1.0, 0.0, 0.0, -1.0, 1.754e-09, 0.0, -1.0, -8.811e-08, 0.0, -1.0, -5.858e-09, 0.0, -1.0, 1.754e-09, 0.0, -1.0, -5.858e-09, 0.0, -1.0, 0.0, 0.0, -1.0, 0.0, 0.0, -1.0, 0.0, 0.0, -1.0, 0.0, 0.0, -1.0, 0.0, 0.0, -1.0, 0.0, 0.0, -1.0, 0.0, 0.0, -1.0, 0.0, 0.0, -1.0, 0.0, 0.0, -1.0, 0.0, 0.0, -1.0, 0.0, 0.0, -1.0, 0.0, 0.0, -1.0, 0.0, 0.0, -1.0, -9.41e-09, 0.0, -1.0, 1.754e-09, 0.0, -1.0, 0.0, 0.0, -1.0, -9.41e-09, 0.0, -1.0, -8.811e-08, 0.0, -1.0, 1.754e-09, 0.0, -1.0, -1.398e-08, 0.0, -1.0, -8.811e-08, 0.0, -1.0, -9.41e-09, 0.0, -1.0, 0.0, 0.0, -1.0, 0.0, 0.0, -1.0, 0.0, 0.0, -1.0, 0.0, 0.0, -1.0, 0.0, 0.0, -1.0, 0.0, 0.0, -1.0, 0.0, 0.0, -1.0, 0.0, 0.0, -1.0, 0.0, 0.0, -1.0, 0.0, 0.0, -1.0, -8.811e-08, 0.0, -1.0, -1.398e-08, 0.0, -1.0, 0.0, 0.0, -1.0, -8.811e-08, 0.0, -1.0, 0.0, 0.0, -1.0, 0.0, 0.0, -1.0, -9.41e-09, 0.0, -1.0, 0.0, 0.0, -1.0, 0.0, 0.0, -1.0, -9.41e-09, 0.0, -1.0, 0.0, 0.0, -1.0, 0.0, 0.0, -1.0, 0.0, 0.0, -1.0, 0.0, 0.0, -1.0, 0.0, 0.0, -1.0, 0.0, 0.0, -1.0, 0.0, 0.0, -1.0, 0.0, 0.0, -1.0, 0.0, 0.0, -1.0, 0.0, 0.0, -1.0, 0.0, 0.0, -1.0, 0.0, 0.0, -1.0, 0.0, 0.0, -1.0, 0.0, 0.0, -1.0, 0.0, 0.0, -1.0, 0.0, 0.0, -1.0, 0.0, 0.0, -1.0, 0.0, 0.0, -1.0, 0.0, 0.0, -1.0, 0.0, 0.0, -1.0, 0.0, 0.0, -1.0, 0.0, 0.0, -1.0, 0.0, 0.0, -1.0, 0.0, 0.0, -1.0, 0.0, 0.0, -1.0, 0.0, 0.0, -1.0, 0.0, 0.0, -1.0, 0.0, 0.0, -1.0, 0.0, 0.0, -1.0, 0.0, 0.0, -1.0, 0.0, 0.0, -1.0, 0.0, 0.0, -1.0, 0.0, 0.0, -1.0, 0.0, 0.0, -1.0, 0.0, 0.0, -1.0, 0.0, 0.0, -1.0, 0.0, 0.0, -1.0, 0.0, 0.0, -1.0, 0.0, 0.0, -1.0, 0.0, 0.0, -1.0, 0.0, 0.0, -1.0, 0.0, 0.0, -1.0, 0.0, 0.0, -1.0, 0.0, 0.0, -1.0, 0.0, 0.0, -1.0, 0.0, 0.0, -1.0, 0.0, 0.0, -1.0, 0.0, 0.0, -1.0, 0.0, 0.0, -1.0, 0.0, 0.0, -1.0, 0.0, 0.0, -1.0, 0.0, 0.0, -1.0, 0.0, 0.0, -1.0, 0.0, 0.0, -1.0, 0.0, 0.0, -1.0, 0.0, 0.0, -1.0, 0.0, 0.0, -1.0, 0.0, 0.0, -1.0, 0.0, 0.0, -1.0, 0.0, 0.0, -1.0, 0.0, 0.0, -1.0, 0.0, 0.0, -1.0, 0.0, 0.0, -1.0, 0.0, 0.0, -1.0, 0.0, 0.0, -1.0, 0.0, 0.0, -1.0, 0.0, 0.0, 1.0, 0.0, 0.0, 1.0, 0.0, 0.0, 1.0, 0.0, 0.0, 1.0, 0.0, 0.0, 1.0, 0.0, 0.0, 1.0, 0.0, 0.0, 1.0, 0.0, 0.0, 1.0, 0.0, 0.0, 1.0, 0.0, 0.0, 1.0, 0.0, 0.0, 1.0, 0.0, 0.0, 1.0, 0.0, 0.0, 1.0, 0.0, 0.0, 1.0, 0.0, 0.0, 1.0, 0.0, 0.0, 1.0, 0.0, 0.0, 1.0, 0.0, 0.0, 1.0, 0.0, 0.0, 1.0, 0.0, 0.0, 1.0, 0.0, 0.0, 1.0, 0.0, 0.0, 1.0, 0.0, 0.0, 1.0, 0.0, 0.0, 1.0, 0.0, 0.0, 1.0, 0.0, 0.0, 1.0, 0.0, 0.0, 1.0, 0.0, 0.0, 1.0, 0.0, 0.0, 1.0, 0.0, 0.0, 1.0, 0.0, 0.0, 1.0, 0.0, 0.0, 1.0, 0.0, 0.0, 1.0, 0.0, 0.0, 1.0, 0.0, 0.0, 1.0, 0.0, 0.0, 1.0, 0.0, 0.0, 1.0, 0.0, 0.0, 1.0, 0.0, 0.0, 1.0, 0.0, 0.0, 1.0, 0.0, 0.0, 1.0, 0.0, 0.0, 1.0, 0.0, 0.0, 1.0, 0.0, 0.0, 1.0, 0.0, 0.0, 1.0, 0.0, 0.0, 1.0, 0.0, 0.0, 1.0, 0.0, 0.0, 1.0, 0.0, 0.0, 1.0, 0.0, 0.0, 1.0, 0.0, 0.0, 1.0, 0.0, 0.0, 1.0, 0.0, 0.0, 1.0, 0.0, 0.0, 1.0, 0.0, 0.0, 1.0, 0.0, 0.0, 1.0, 0.0, 0.0, 1.0, 0.0, 0.0, 1.0, 0.0, 0.0, 1.0, 0.0, 0.0, 1.0, 0.0, 0.0, 1.0, 0.0, 0.0, 1.0, 0.0, 0.0, 1.0, 0.0, 0.0, 1.0, 0.0, 0.0, 1.0, 0.0, 0.0, 1.0, 0.0, 0.0, 1.0, 0.0, 0.0, 1.0, 0.0, 0.0, 1.0, 0.0, 0.0, 1.0, 0.0, 0.0, 1.0, 0.0, 0.0, 1.0, 0.0, 0.0, 1.0, 0.0, 0.0, 1.0, 0.0, 0.0, 1.0, 0.0, 0.0, 1.0, 0.0, 0.0, 1.0, 0.0, 0.0, 1.0, 0.0, 0.0, 1.0, 0.0, 0.0, 1.0, 0.0, 0.0, 1.0, 0.0, 0.0, 1.0, 0.0, 0.0, 1.0, 0.0, 0.0, 1.0, 0.0, 0.0, 1.0, 0.0, 0.0, 1.0, 0.0, 0.0, 1.0, -1.863e-07, 0.0, 1.0, 0.0, 0.0, 1.0, -1.863e-07, 0.0, 1.0, -7.63e-08, 0.0, 1.0, -1.863e-07, 0.0, 1.0, -1.1e-07, 0.0, 1.0, -7.63e-08, 0.0, 1.0, -7.63e-08, 0.0, 1.0, -1.1e-07, 0.0, 1.0, 0.0, 0.0, 1.0, 0.0, 0.0, 1.0, 0.0, 0.0, 1.0, -3.104e-08, 0.0, 1.0, 0.0, 0.0, 1.0, -3.104e-08, 0.0, 1.0, 2.038e-07, 0.0, 1.0, -3.104e-08, 0.0, 1.0, 0.0, 0.0, 1.0, -1.214e-07, 0.0, 1.0, 2.038e-07, 0.0, 1.0, -3.104e-08, 0.0, 1.0, -1.214e-07, 0.0, 1.0, 0.0, 0.0, 1.0, 1.539e-08, 0.0, 1.0, 0.0, 0.0, 1.0, 0.0, 0.0, 1.0, 1.539e-08, 0.0, 1.0, 5.811e-09, 0.0, 1.0, 5.811e-09, 0.0, 1.0, 1.539e-08, 0.0, 1.0, 2.01e-08, 0.0, 1.0, 2.038e-07, 0.0, 1.0, -1.214e-07, 0.0, 1.0, 2.482e-10, 0.0, 1.0, 3.916e-08, 0.0, 1.0, 2.038e-07, 0.0, 1.0, 2.482e-10, 0.0, 1.0, 0.0, 0.0, 1.0, 5.811e-09, 0.0, 1.0, 2.482e-10, 0.0, 1.0, -1.214e-07, 0.0, 1.0, 0.0, 0.0, 1.0, 2.482e-10, 0.0, 1.0, 2.482e-10, 0.0, 1.0, 5.811e-09, 0.0, 1.0, 0.0, 0.0, 1.0, 3.916e-08, 0.0, 1.0, 2.482e-10, 0.0, 1.0, -9.79e-09, 0.0, 1.0, -9.79e-09, 0.0, 1.0, 2.482e-10, 0.0, 1.0, -3.647e-08, 0.0, 1.0, 2.01e-08, 0.0, 1.0, 1.539e-08, 0.0, 1.0, 0.0, 0.0, 1.0, -3.647e-08, 0.0, 1.0, 2.482e-10, 0.0, 1.0, 1.646e-08, 0.0, 1.0, 1.646e-08, 0.0, 1.0, 2.482e-10, 0.0, 1.0, 0.0, 0.0, 1.0, 0.0, 0.0, 1.0, 0.0, 0.0, 1.0, 0.0, 0.0, 1.0, 0.0, 0.0, 1.0, 0.0, 0.0, 1.0, 0.0, 0.0, 1.0, 2.01e-08, 0.0, 1.0, 0.0, 0.0, 1.0, 0.0, 0.0, 1.0, 0.0, 0.0, 1.0, 0.0, 0.0, 1.0, 0.0, 0.0, 1.0, 0.0, 0.0, 1.0, 0.0, 0.0, 1.0, 0.0, 0.0, 1.0, 0.0, 0.0, 1.0, 0.0, 0.0, 1.0, 0.0, 0.0, 1.0, 0.0, 0.0, 1.0, 0.0, 0.0, 1.0, 0.0, 0.0, 1.0, 0.0, 0.0, 1.0, 0.0, 0.0, 1.0, 0.0, 0.0, 1.0, -3.647e-08, 0.0, 1.0, 1.646e-08, 0.0, 1.0, 0.0, 0.0, 1.0, 0.0, 0.0, 1.0, 1.646e-08, 0.0, 1.0, 0.0, 0.0, 1.0, 0.0, 0.0, 1.0, 0.0, 0.0, 1.0, 0.0, 0.0, 1.0, 0.0, 0.0, 1.0, 0.0, 0.0, 1.0, 0.0, 0.0, 1.0, 0.0, 0.0, 1.0, 0.0, 0.0, 1.0, 0.0, 0.0, 1.0, 0.0, 0.0, 1.0, 0.0, 0.0, 1.0, 0.0, 0.0, 1.0, 0.0, 0.0, 1.0, 0.0, 0.0, 1.0, 0.0, 0.0, 1.0, 0.0, 0.0, 1.0, 0.0, 0.0, 1.0, 0.0, 0.0, 1.0, 0.0, 0.0, 1.0, 0.0, 0.0, 1.0, 0.0, 0.0, 1.0, 0.0, 0.0, 1.0, 0.0, 0.0, 1.0, 0.0, 0.0, 1.0, 0.0, 0.0, 1.0, 0.0, 0.0, 1.0, 0.0, 0.0, 1.0, 0.0, 0.0, 1.0, 0.0, 0.0, 1.0, 0.0, 0.0, 1.0, 0.0, 0.0, 1.0, 0.0, 0.0, 1.0, 0.0, 0.0, 1.0, 0.0, 0.0, 1.0, 0.0, 0.0, 1.0, 0.0, 0.0, 1.0, 0.0, 0.0, 1.0, 0.0, 0.0, 1.0, 0.0, 0.0, 1.0, 0.0, 0.0, 1.0, 0.0, 0.0, 1.0, 0.0, 0.0, 1.0, 0.0, 0.0, 1.0, 0.0, 0.0, 1.0, 0.0, 0.0, 1.0, 4.841e-08, 0.0, 1.0, 4.841e-08, 0.0, 1.0, 3.204e-09, 0.0, 1.0, 3.204e-09, 0.0, 1.0, 4.841e-08, 0.0, 1.0, 0.0, 0.0, 1.0, 4.841e-08, 0.0, 1.0, 3.204e-09, 0.0, 1.0, 0.0, 0.0, 1.0, 0.0, 0.0, 1.0, 3.204e-09, 0.0, 1.0, 0.0, 0.0, 8.385e-07, 0.0, 1.0, 2.324e-07, 0.0, 1.0, 2.324e-07, 0.0, 1.0, 0.0, 0.0, 1.0, 2.324e-07, 0.0, 1.0, 8.385e-07, 0.0, 1.0, 0.0, 0.0, 1.0, 8.385e-07, 0.0, 1.0, 2.324e-07, 0.0, 1.0, 0.0, 0.0, 1.0, 8.385e-07, 0.0, 1.0, 0.0, 0.0, 1.0, 0.0, 0.0, 1.0, 0.0, 0.0, 1.0, 0.0, 0.0, 1.0, 0.0, 0.0, 1.0, 0.0, 0.0, 1.0, 0.0, 0.0, 1.0, 0.0, 0.0, 1.0, 0.0, 0.0, 1.0, 0.0, 0.0, 1.0, 0.0, 0.0, 1.0, 0.0, 0.0, 1.0, 0.0, 0.0, 1.0, 0.0, 0.0, 1.0, 0.0, 0.0, 1.0, 0.0, 0.0, 1.0, 0.0, 0.0, 1.0, 0.0, 0.0, 1.0, 0.0, 0.0, 1.0, 0.0, 0.0, 1.0, 0.0, 0.0, 1.0, 0.0, 0.0, 1.0, 0.0, 0.0, 1.0, 0.0, 0.0, 1.0, 0.0, 0.0, 1.0, 0.0, 0.0, 1.0, 0.0, 0.0, 1.0, 0.0, 0.0, 1.0, 0.0, 0.0, 1.0, 0.0, 0.0, 1.0, 0.0, 0.0, 1.0, 0.0, 0.0, 1.0, 0.0, 0.0, 1.0, 0.0, 0.0, 1.0, 0.0, 0.0, 1.0, 0.0, 0.0, 1.0, 0.0, 0.0, 1.0, 0.0, 0.0, 1.0, 0.0, 0.0, 1.0, 0.0, 0.0, 1.0, 0.0, 0.0, 1.0, 0.0, 0.0, 1.0, 0.0, 0.0, 1.0, 0.0, 0.0, 1.0, 0.0, 0.0, 1.0, 0.0, 0.0, 1.0, 0.0, 0.0, 1.0, 0.0, 0.0, 1.0, 0.0, 0.0, 1.0, 0.0, 0.0, 1.0, 0.0, 0.0, 1.0, 0.0, 0.0, 1.0, 0.0, 0.0, 1.0, 0.0, 0.0, 1.0, 0.0, 0.0, 1.0, 0.0, 0.0, 1.0, 0.0, 0.0, 1.0, 0.0, 0.0, 1.0, 0.0, 0.0, 1.0, 0.0, 0.0, 1.0, 0.0, 0.0, 1.0, 0.0, 0.0, 1.0, 0.0, 0.0, 1.0, 0.0, 0.0, 1.0, 3.015e-07, 0.0, 1.0, 0.0, 0.0, 1.0, 0.0, 0.0, 1.0, 8.214e-09, 0.0, 1.0, 0.0, 0.0, 1.0, 0.0, 0.0, 1.0, 8.214e-09, 0.0, 1.0, 0.0, 0.0, 1.0, 3.015e-07, 0.0, 1.0, 0.0, 0.0, 1.0, 0.0, 0.0, 1.0, 8.214e-09, 0.0, 1.0, 2.228e-09, 0.0, 1.0, 3.015e-07, 0.0, 1.0, 0.0, 0.0, 1.0, 2.228e-09, 0.0, 1.0, 8.214e-09, 0.0, 1.0, 3.015e-07, 0.0, 1.0, 0.0, 0.0, 1.0, 8.214e-09, 0.0, 1.0, 2.228e-09, 0.0, 1.0, 0.0, 0.0, 1.0, 0.0, 0.0, 1.0, 0.0, 0.0, 1.0, 0.0, 0.0, 1.0, 0.0, 0.0, 1.0, 0.0, 0.0, 1.0, 0.0, 0.0, 1.0, 0.0, 0.0, 1.0, 0.0, 0.0, 1.0, 0.0, 0.0, 1.0, 8.214e-09, 0.0, 1.0, 0.0, 0.0, 1.0, 0.0, 0.0, 1.0, 8.214e-09, 0.0, 1.0, 0.0, 0.0, 1.0, 0.0, 0.0, 1.0, 8.214e-09, 0.0, 1.0, 0.0, 0.0, 1.0, 0.0, 0.0, 1.0, 0.0, 0.0, 1.0, 0.0, 0.0, 1.0, 0.0, 0.0, 1.0, 0.0, 0.0, 1.0, 0.0, 0.0, 1.0, 0.0, 0.0, 1.0, 0.0, 0.0, 1.0, 0.0, 0.0, 1.0, 0.0, 0.0, 1.0, 0.0, 0.0, 1.0, 0.0, 0.0, 1.0, 0.0, 0.0, 1.0, 0.0, 0.0, 1.0, 0.0, 0.0, 1.0, 0.0, 0.0, 1.0, 0.0, 0.0, 1.0, 0.0, 0.0, 1.0, 0.0, 0.0, 1.0, 0.0, 0.0, 1.0, 0.0, 0.0, 1.0, 0.0, 0.0, 1.0, 0.0, 0.0, 1.0, 0.0, 0.0, 1.0, 0.0, 0.0, 1.0, 0.0, 0.0, 1.0, 0.0, 0.0, 1.0, 0.0, 0.0, 1.0, 0.0, 0.0, 1.0, 0.0, 0.0, 1.0, 0.0, 0.0, 1.0, 0.0, 0.0, 1.0, 0.0, 0.0, 1.0, 0.0, 0.0, 1.0, 0.0, 0.0, 1.0, 0.0, 0.0, 1.0, 3.725e-08, 0.0, 1.0, 0.0, 0.0, 1.0, 0.0, 0.0, 1.0, 3.295e-08, 0.0, 1.0, 3.725e-08, 0.0, 1.0, 0.0, 0.0, 1.0, 3.295e-08, 0.0, 1.0, 4.299e-09, 0.0, 1.0, 3.725e-08, 0.0, 1.0, 0.0, 0.0, 1.0, 4.299e-09, 0.0, 1.0, 3.295e-08, 0.0, 1.0, 0.0, 0.0, 1.0, 0.0, 0.0, 1.0, 0.0, 0.0, 1.0, 0.0, 0.0, 1.0, 0.0, 0.0, 1.0, 0.0, 0.0, 1.0, 0.0, 0.0, 1.0, 0.0, 0.0, 1.0, 0.0, 0.0, 1.0, 0.0, 0.0, 1.0, 0.0, 0.0, 1.0, 0.0, 0.0, 1.0, 0.0, 0.0, 1.0, 0.0, 0.0, 1.0, 0.0, 0.0, 1.0, 0.0, 0.0, 1.0, 0.0, 0.0, 1.0, 0.0, 0.0, 1.0, 0.0, 0.0, 1.0, 0.0, 0.0, 1.0, 0.0, 0.0, 1.0, 0.0, 0.0, 1.0, 0.0, 0.0, 1.0, 0.0, 0.0, 1.0, 0.0, 0.0, 1.0, 0.0, 0.0, 1.0, 0.0, 0.0, 1.0, 0.0, 0.0, 1.0, 0.0, 0.0, 1.0, 0.0, 0.0, 1.0, 0.0, 0.0, 1.0, 0.0, 0.0, 1.0, 0.0, 0.0, 1.0, 0.0, 0.0, 1.0, 0.0, 0.0, 1.0, 0.0, 0.0, 1.0, 0.0, 0.0, 1.0, 0.0, 0.0, 1.0, 0.0, 0.0, 1.0, 0.0, 0.0, 1.0, 0.0, 0.0, 1.0, 0.0, 0.0, 1.0, 0.0, 0.0, 1.0, 0.0, 0.0, 1.0, 0.0, 0.0, 1.0, 0.0, 0.0, 1.0, 0.0, 0.0, 1.0, 0.0, 0.0, 1.0, 0.0, 0.0, 1.0, 0.0, 0.0, 1.0, 0.0, 0.0, 1.0, 0.0, 0.0, -1.0, 0.0, 0.0, -1.0, 0.0, 0.0, -1.0, 0.0, 0.0, -1.0, 0.0, 0.0, -1.0, 0.0, 0.0, -1.0, 0.0, 0.0, -1.0, 0.0, 0.0, -1.0, 0.0, 0.0, -1.0, 0.0, 0.0, -1.0, 0.0, 0.0, -1.0, 0.0, 0.0, -1.0, 0.0, 0.0, -1.0, 0.0, 0.0, -1.0, 0.0, 0.0, -1.0, 0.0, 0.0, -1.0, 0.0, 0.0, -1.0, 0.0, 0.0, -1.0, 0.0, 0.0, -1.0, 0.0, 0.0, -1.0, 0.0, 0.0, -1.0, 0.0, 0.0, -1.0, 0.0, 0.0, -1.0, 0.0, 0.0, -1.0, 0.0, 0.0, -1.0, 0.0, 0.0, -1.0, 0.0, 0.0, -1.0, 0.0, 0.0, -1.0, 0.0, 0.0, -1.0, 0.0, 0.0, -1.0, 0.0, 0.0, -1.0, 0.0, 0.0, -1.0, 0.0, 0.0, -1.0, 0.0, 0.0, -1.0, 0.0, 0.0, -1.0, 0.0, 0.0, -1.0, 0.0, 0.0, -1.0, 0.0, 0.0, -1.0, 0.0, 0.0, -1.0, 0.0, 0.0, -1.0, 0.0, 0.0, -1.0, 0.0, 0.0, -1.0, 0.0, 0.0, -1.0, 0.0, 0.0, -1.0, 0.0, 0.0, -1.0, 0.0, 0.0, -1.0, 0.0, 0.0, -1.0, 0.0, 0.0, -1.0, 0.0, 0.0, -1.0, 0.0, 0.0, -1.0, 0.0, 0.0, -1.0, 0.0, 0.0, -1.0, 0.0, 0.0, -1.0, 0.0, 0.0, -1.0, 0.0, 0.0, -1.0, 0.0, 0.0, -1.0, 0.0, 0.0, -1.0, 0.0, 0.0, -1.0, 0.0, 0.0, -1.0, 0.0, 0.0, -1.0, 0.0, 0.0, -1.0, 0.0, 0.0, -1.0, -4.657e-08, 0.0, -1.0, 0.0, 0.0, -1.0, 0.0, 0.0, -1.0, 0.0, 0.0, -1.0, 0.0, 0.0, -1.0, 0.0, 0.0, -1.0, 0.0, 0.0, -1.0, -4.657e-08, 0.0, -1.0, -1.17e-08, 0.0, -1.0, -3.486e-08, 0.0, -1.0, 0.0, 0.0, -1.0, -4.657e-08, 0.0, -1.0, -3.486e-08, 0.0, -1.0, -3.486e-08, 0.0, -1.0, -1.17e-08, 0.0, -1.0, 0.0, 0.0, -1.0, 0.0, 0.0, -1.0, 0.0, 0.0, -1.0, 0.0, 0.0, -1.0, 0.0, 0.0, -1.0, 0.0, 0.0, -1.0, 0.0, 0.0, -1.0, 0.0, 0.0, -1.0, 0.0, 0.0, -1.0, 0.0, 0.0, -1.0, 0.0, 0.0, -1.0, 0.0, 0.0, -1.0, 0.0, 0.0, -1.0, 0.0, 0.0, -1.0, 0.0, 0.0, -1.0, 0.0, 0.0, -1.0, 0.0, 0.0, -1.0, 0.0, 0.0, -1.0, 0.0, 0.0, -1.0, 0.0, 0.0, -1.0, 0.0, 0.0, -1.0, 0.0, 0.0, -1.0, 0.0, 0.0, -1.0, 0.0, 0.0, -1.0, 0.0, 0.0, -1.0, 0.0, 0.0, -1.0, 0.0, 0.0, -1.0, 0.0, 0.0, -1.0, 0.0, 0.0, -1.0, 0.0, 0.0, -1.0, 8.917e-07, 0.0, -1.0, 0.0, 0.0, -1.0, 0.0, 0.0, -1.0, 6.474e-08, 0.0, -1.0, 8.917e-07, 0.0, -1.0, 0.0, 0.0, -1.0, 6.474e-08, 0.0, -1.0, 6.474e-08, 0.0, -1.0, 0.0, 0.0, -1.0, 0.0, 0.0, -1.0, 0.0, 0.0, -1.0, 8.917e-07, 0.0, -1.0, 7.282e-08, 0.0, -1.0, 8.917e-07, 0.0, -1.0, 6.474e-08, 0.0, -1.0, 7.282e-08, 0.0, -1.0, 7.282e-08, 0.0, -1.0, 6.474e-08, 0.0, -1.0, 0.0, 0.0, -1.0, 0.0, 0.0, -1.0, 0.0, 0.0, -1.0, 0.0, 0.0, -1.0, 0.0, 0.0, -1.0, 0.0, 0.0, -1.0, 0.0, 0.0, -1.0, 0.0, 0.0, -1.0, 0.0, 0.0, -1.0, 0.0, 0.0, -1.0, 0.0, 0.0, -1.0, 6.474e-08, 0.0, -1.0, -9.313e-08, 0.0, -1.0, -9.313e-08, 0.0, -1.0, 6.474e-08, 0.0, -1.0, -8.042e-08, 0.0, -1.0, -8.042e-08, 0.0, -1.0, 6.474e-08, 0.0, -1.0, -1.863e-07, 0.0, -1.0, 0.0, 0.0, -1.0, 0.0, 0.0, -1.0, 0.0, 0.0, -1.0, 0.0, 0.0, -1.0, 0.0, 0.0, -1.0, 0.0, 0.0, -1.0, 0.0, 0.0, -1.0, 0.0, 0.0, -1.0, 0.0, 0.0, -1.0, -1.863e-07, 0.0, -1.0, -4.716e-08, 0.0, -1.0, 4.264e-08, 0.0, -1.0, -8.042e-08, 0.0, -1.0, -1.863e-07, 0.0, -1.0, 4.264e-08, 0.0, -1.0, 4.264e-08, 0.0, -1.0, -4.716e-08, 0.0, -1.0, 4.234e-07, 0.0, -1.0, 4.234e-07, 0.0, -1.0, -4.716e-08, 0.0, -1.0, -9.313e-08, 0.0, -1.0, -9.313e-08, 0.0, -1.0, -4.716e-08, 0.0, -1.0, -8.042e-08, 0.0, -1.0, -8.042e-08, 0.0, -1.0, -4.716e-08, 0.0, -1.0, 0.0, 0.0, -1.0, 0.0, 0.0, -1.0, 0.0, 0.0, -1.0, 0.0, 0.0, -1.0, -8.042e-08, 0.0, -1.0, 0.0, 0.0, -1.0, 0.0, 0.0, -1.0, 0.0, 0.0, -1.0, 0.0, 0.0, -1.0, 0.0, 0.0, -1.0, 0.0, 0.0, -1.0, 0.0, 0.0, -1.0, -1.242e-07, 0.0, -1.0, 0.0, 0.0, -1.0, -1.242e-07, 0.0, -1.0, -1.017e-07, 0.0, -1.0, -1.242e-07, 0.0, -1.0, -2.243e-08, 0.0, -1.0, -1.017e-07, 0.0, -1.0, -1.017e-07, 0.0, -1.0, -2.243e-08, 0.0, -1.0, 0.0, 0.0, -1.0, 0.0, 0.0, -1.0, 0.0, 0.0, -1.0, 0.0, 0.0, -1.0, 0.0, 0.0, -1.0, 0.0, 0.0, -1.0, 0.0, 0.0, -1.0, 0.0, 0.0, -1.0, 0.0, 0.0, -1.0, 0.0, 0.0, -1.0, 0.0, 0.0, -1.0, 0.0, 0.0, -1.0, 0.0, 0.0, -1.0, 0.0, 0.0, -1.0, 0.0, 0.0, -1.0, 0.0, 0.0, -1.0, 0.0, 0.0, -1.0, 0.0, 0.0, -1.0, 0.0, 0.0, -1.0, 0.0, 0.0, -1.0, 0.0, 0.0, -1.0, 0.0, 0.0, -1.0, 0.0, 0.0, -1.0, 0.0, 0.0, -1.0, 0.0, 0.0, -1.0, 0.0, 0.0, -1.0, 0.0, 0.0, -1.0, 0.0, 0.0, -1.0, 0.0, 0.0, -1.0, 0.0, 0.0, -1.0, 0.0, 0.0, -1.0, 0.0, 0.0, -1.0, 0.0, 0.0, -1.0, 0.0, 0.0, -1.0, 0.0, 0.0, -1.0, 0.0, 0.0, -1.0, 0.0, 0.0, -1.0, 0.0, -1.0, 0.0, 0.0, -1.0, 0.0, 0.0, -1.0, 0.0, 0.0, -1.0, 2.425e-14, 0.0, -1.0, 0.0, 0.0, -1.0, 0.0, 0.0, -1.0, 2.718e-13, 0.0, -1.0, 0.0, 0.0, -1.0, 2.425e-14, 0.0, -1.0, 3.553e-13, 0.0, -1.0, 0.0, 0.0, -1.0, 0.0, 0.0, -1.0, 0.0, 0.0, -1.0, 0.0, 0.0, -1.0, 3.553e-13, 0.0, -1.0, 5.92e-14, 0.0, -1.0, 2.718e-13, 0.0, -1.0, 2.425e-14, 0.0, -1.0, 5.92e-14, 0.0, -1.0, 0.0, 0.0, -1.0, 0.0, 0.0, -1.0, 5.92e-14, 0.0, -1.0, 0.0, 0.0, -1.0, 3.553e-13, 0.0, -1.0, 5.92e-14, 0.0, -1.0, 3.553e-13, 0.0, -1.0, 2.718e-13, 0.0, -1.0, 0.0, 0.0, -1.0, 0.0, 0.0, -1.0, 5.92e-14, 0.0, -1.0, -3.139e-14, 0.0, -1.0, 5.92e-14, 0.0, -1.0, 2.425e-14, 0.0, -1.0, -8.347e-14, 0.0, -1.0, -3.139e-14, 0.0, -1.0, 0.0, 0.0, -1.0, -1.974e-14, 0.0, -1.0, 5.92e-14, 0.0, -1.0, -3.139e-14, 0.0, -1.0, -1.974e-14, 0.0, -1.0, -3.139e-14, 0.0, -1.0, -8.347e-14, 0.0, -1.0, 0.0, 0.0, -1.0, 5.92e-14, 0.0, -1.0, -1.974e-14, 0.0, -1.0, 0.0, 0.0, -1.0, 0.0, 0.0, -1.0, 0.0, 0.0, -1.0, 0.0, 0.0, -1.0, 0.0, 0.0, -1.0, -1.974e-14, 0.0, -1.0, 0.0, 0.0, -1.0, 0.0, 0.0, -1.0, 0.0, 0.0, -1.0, 0.0, 0.0, -1.0, 0.0, 0.0, -1.0, 0.0, 0.0, -1.0, 0.0, 0.0, -1.0, 0.0, 0.0, -1.0, 0.0, 0.0, -1.0, 0.0, 0.0, -1.0, 0.0, 0.0, -1.0, 0.0, 0.0, -1.0, 0.0, 0.0, -1.0, 0.0, 0.0, -1.0, 0.0, 0.0, -1.0, 0.0, 0.0, -1.0, 0.0, 0.0, -1.0, 0.0, 0.0, -1.0, 0.0, 0.0, -1.0, 0.0, 0.0, -1.0, 0.0, 0.0, -1.0, 0.0, 0.0, -1.0, 0.0, 0.0, -1.0, 0.0, 0.0, -1.0, 0.0, 0.0, -1.0, 0.0, 0.0, -1.0, 0.0, 0.0, -1.0, 0.0, 0.0, -1.0, 0.0, 0.0, -1.0, 0.0, 0.0, -1.0, 0.0, 0.0, -1.0, 0.0, 0.0, -1.0, 0.0, 0.0, -1.0, 0.0, 0.0, -1.0, 0.0, 0.0, -1.0, 0.0, 0.0, -1.0, 0.0, 0.0, -1.0, 0.0, 0.0, -1.0, 0.0, 0.0, -1.0, 0.0, 0.0, -1.0, 0.0, 0.0, -1.0, 0.0, 0.0, -1.0, 0.0, 0.0, -1.0, 0.0, 0.0, -1.0, 0.0, 0.0, -1.0, 0.0, 0.0, -1.0, 0.0, 0.0, -1.0, 0.0, 0.0, -1.0, 0.0, 0.0, -1.0, 0.0, 0.0, -1.0, 0.0, 0.0, -1.0, 0.0, 0.0, -1.0, 0.0, 0.0, -1.0, 0.0, 0.0, -1.0, 0.0, 0.0, -1.0, 0.0, 0.0, -1.0, 0.0, 0.0, -1.0, 0.0, 0.0, -1.0, 0.0, 0.0, -1.0, 0.0, 0.0, -1.0, 0.0, 0.0, -1.0, 0.0, 0.0, -1.0, 0.0, 0.0, -1.0, 0.0, 0.0, -1.0, 0.0, 0.0, -1.0, 0.0, 0.0, -1.0, 0.0, 0.0, -1.0, 0.0, 0.0, -1.0, 0.0, 0.0, -1.0, 0.0, 0.0, -1.0, 0.0, 0.0, -1.0, 0.0, 0.0, -1.0, 0.0, 0.0, -1.0, 0.0, 0.0, -1.0, 0.0, 0.0, -1.0, 0.0, 0.0, -1.0, 0.0, 0.0, -1.0, 0.0, 0.0, -1.0, 0.0, 0.0, -1.0, 0.0, 0.0, -1.0, 0.0, 0.0, -1.0, 0.0, 0.0, -1.0, 0.0, 0.0, -1.0, 0.0, 0.0, -1.0, 0.0, 0.0, -1.0, 0.0, 0.0, -1.0, 0.0, 0.0, -1.0, 0.0, 0.0, -1.0, 0.0, 0.0, -1.0, 0.0, 0.0, -1.0, 0.0, 0.0, -1.0, 0.0, 0.0, -1.0, 0.0, 0.0, -1.0, 0.0, 0.0, -1.0, 0.0, 0.0, -1.0, 0.0, 0.0, -1.0, 0.0, 0.0, -1.0, 0.0, 0.0, -1.0, 0.0, 0.0, -1.0, 0.0, 0.0, -1.0, 0.0, 0.0, -1.0, 0.0, 0.0, -1.0, 0.0, 0.0, -1.0, 0.0, 0.0, -1.0, 0.0, 0.0, -1.0, 0.0, 0.0, -1.0, 0.0, 0.0, -1.0, 0.0, 0.0, -1.0, 0.0, 0.0, -1.0, 0.0, 0.0, -1.0, 0.0, 0.0, 1.0, 0.0, 0.0, 1.0, -3.815e-08, 0.0, 1.0, -5.498e-08, 0.0, 1.0, -5.498e-08, 0.0, 1.0, -3.815e-08, 0.0, 1.0, -9.313e-08, 0.0, 1.0, -9.313e-08, 0.0, 1.0, -3.815e-08, 0.0, 1.0, 0.0, 0.0, 1.0, 0.0, 0.0, 1.0, 0.0, 0.0, 1.0, 0.0, 0.0, 1.0, 0.0, 0.0, 1.0, 0.0, 0.0, 1.0, 0.0, 0.0, 1.0, -9.313e-08, 0.0, 1.0, 0.0, 0.0, 1.0, 0.0, 0.0, 1.0, 0.0, 0.0, 1.0, 0.0, 0.0, 1.0, 0.0, 0.0, 1.0, 0.0, 0.0, 1.0, 0.0, 0.0, 1.0, 0.0, 0.0, 1.0, 0.0, 0.0, 1.0, 0.0, 0.0, 1.0, 0.0, 0.0, 1.0, 0.0, 0.0, 1.0, 0.0, 0.0, 1.0, 0.0, 0.0, 1.0, 0.0, 0.0, 1.0, 0.0, 0.0, 1.0, 0.0, 0.0, 1.0, 0.0, 0.0, 1.0, 0.0, 0.0, 1.0, 0.0, 0.0, 1.0, -9.313e-08, 0.0, 1.0, 0.0, 0.0, 1.0, 1.934e-07, 0.0, 1.0, 1.934e-07, 0.0, 1.0, 0.0, 0.0, 1.0, -6.985e-08, 0.0, 1.0, 0.0, 0.0, 1.0, 0.0, 0.0, 1.0, 0.0, 0.0, 1.0, 0.0, 0.0, 1.0, 0.0, 0.0, 1.0, 0.0, 0.0, 1.0, 1.934e-07, 0.0, 1.0, -6.985e-08, 0.0, 1.0, -1.501e-09, 0.0, 1.0, 7.63e-08, 0.0, 1.0, 1.934e-07, 0.0, 1.0, -1.501e-09, 0.0, 1.0, -6.985e-08, 0.0, 1.0, 0.0, 0.0, 1.0, -1.501e-09, 0.0, 1.0, 7.63e-08, 0.0, 1.0, -1.501e-09, 0.0, 1.0, 9.682e-09, 0.0, 1.0, -1.501e-09, 0.0, 1.0, 2.136e-08, 0.0, 1.0, 9.682e-09, 0.0, 1.0, 9.682e-09, 0.0, 1.0, 2.136e-08, 0.0, 1.0, 3.104e-08, 0.0, 1.0, 3.104e-08, 0.0, 1.0, 2.136e-08, 0.0, 1.0, 0.0, 0.0, 1.0, 3.104e-08, 0.0, 1.0, 0.0, 0.0, 1.0, 0.0, 0.0, 1.0, 0.0, 0.0, 1.0, 0.0, 0.0, 1.0, 0.0, 0.0, 1.0, 0.0, 0.0, 1.0, 0.0, 0.0, 1.0, 0.0, 0.0, 1.0, 0.0, 0.0, 1.0, 0.0, 0.0, 1.0, 0.0, 0.0, 1.0, 0.0, 0.0, 1.0, 0.0, 0.0, 1.0, 0.0, 0.0, 1.0, 0.0, 0.0, 1.0, 0.0, 0.0, 1.0, 0.0, 0.0, 1.0, 0.0, 0.0, 1.0, 0.0, 0.0, 1.0, 0.0, 0.0, 1.0, 0.0, 0.0, 1.0, 0.0, 0.0, 1.0, 0.0, 0.0, 1.0, 0.0, 0.0, 1.0, 0.0, 0.0, 1.0, 0.0, 0.0, 1.0, 0.0, 0.0, 1.0, 0.0, 0.0, 1.0, 0.0, 0.0, 1.0, 0.0, 0.0, 1.0, 0.0, 0.0, 1.0, 0.0, 0.0, 1.0, 0.0, 0.0, 1.0, 0.0, 0.0, 1.0, 0.0, 0.0, 1.0, 0.0, 0.0, 1.0, 0.0, 0.0, 1.0, 0.0, 0.0, 1.0, 0.0, 0.0, 1.0, 0.0, 0.0, 1.0, 0.0, 0.0, 1.0, 0.0, 0.0, 1.0, 0.0, 0.0, 1.0, 0.0, 0.0, 1.0, 0.0, 0.0, 1.0, 0.0, 0.0, 1.0, 0.0, 0.0, 1.0, 0.0, 0.0, 1.0, 0.0, 0.0, 1.0, 0.0, 0.0, 1.0, 0.0, 0.0, 1.0, 0.0, 0.0, 1.0, 0.0, 0.0, 1.0, 0.0, 0.0, 1.0, 0.0, 0.0, 1.0, 0.0, 0.0, 1.0, 0.0, 0.0, 1.0, 0.0, 0.0, 1.0, 0.0, 0.0, 1.0, 0.0, 0.0, 1.0, 0.0, 0.0, 1.0, 0.0, 0.0, 1.0, 0.0, 0.0, 1.0, 0.0, 0.0, 1.0, 0.0, 0.0, 1.0, 0.0, 0.0, 1.0, 0.0, 0.0, 1.0, 0.0, 0.0, 1.0, 0.0, 0.0, 1.0, 0.0, 0.0, 1.0, 0.0, 0.0, 1.0, 0.0, 0.0, 1.0, 0.0, 0.0, 1.0, 0.0, 0.0, 1.0, 0.0, 0.0, 1.0, 0.0, 0.0, 1.0, 0.0, 0.0, 1.0, 0.0, 0.0, 1.0, 0.0, 0.0, 1.0, 0.0, 0.0, 1.0, 0.0, 0.0, 1.0, 0.0, 0.0, 1.0, 0.0, 0.0, 1.0, 0.0, 0.0, 1.0, 0.0, 0.0, 1.0, 0.0, 0.0, 1.0, 0.0, 0.0, 1.0, 0.0, 0.0, 1.0, 0.0, 0.0, 1.0, 0.0, 0.0, 1.0, 0.0, 0.0, 1.0, 0.0, 0.0, 1.0, 0.0, 0.0, 1.0, 0.0, 0.0, 1.0, 0.0, 0.0, 1.0, 0.0, 0.0, 1.0, 0.0, 0.0, 1.0, 0.0, 0.0, 1.0, 0.0, 0.0, 1.0, 0.0, 0.0, 1.0, 0.0, 0.0, 1.0, 0.0, 0.0, 1.0, 0.0, 0.0, 1.0, 0.0, 0.0, 1.0, 0.0, 0.0, 1.0, 0.0, 0.0, 1.0, 0.0, 0.0, 1.0, 0.0, 0.0, 1.0, 0.0, 0.0, 1.0, 0.0, 0.0, 1.0, 0.0, 0.0, 1.0, 0.0, 0.0, 1.0, 0.0, 0.0, 1.0, 0.0, 0.0, 1.0, 0.0, 0.0, 1.0, 0.0, 0.0, 1.0, 0.0, 0.0, 1.0, 0.0, 0.0, 1.0, 0.0, 0.0, 1.0, 0.0, 0.0, 1.0, 0.0, 0.0, 1.0, 0.0, 0.0, 1.0, 0.0, 0.0, 1.0, 0.0, 0.0, 1.0, 0.0, 0.0, 1.0, 0.0, 0.0, 1.0, 0.0, 0.0, 1.0, 0.0, 0.0, 1.0, 0.0, 0.0, 1.0, 0.0, 0.0, 1.0, 0.0, 0.0, 1.0, 0.0, 0.0, 1.0, 0.0, 0.0, 1.0, 0.0, 0.0, 1.0, 0.0, 0.0, 1.0, 0.0, 0.0, 1.0, 0.0, 0.0, 1.0, 0.0, 0.0, 1.0, 0.0, 0.0, 1.0, 0.0, 0.0, 1.0, 0.0, 0.0, 1.0, 0.0, 0.0, 1.0, 0.0, 0.0, 1.0, 0.0, 0.0, 1.0, 0.0, 0.0, 1.0, 0.0, 0.0, 1.0, 0.0, 0.0, 1.0, 0.0, 0.0, 1.0, 0.0, 0.0, 1.0, 0.0, 0.0, 1.0, 0.0, 0.0, 1.0, 0.0, 0.0, 1.0, 0.0, 0.0, 1.0, 0.0, 0.0, 1.0, 0.0, 0.0, 1.0, 0.0, 0.0, 1.0, 0.0, 0.0, 1.0, 0.0, 0.0, 1.0, 0.0, 0.0, 1.0, 0.0, 0.0, 1.0, 0.0, 0.0, 1.0, 0.0, 0.0, 1.0, 0.0, 0.0, 1.0, -1.987e-06, 0.0, 1.0, 0.0, 0.0, 1.0, -1.987e-06, 0.0, 1.0, -2.98e-06, 0.0, 1.0, -1.987e-06, 0.0, 1.0, 0.0, 0.0, 1.0, -2.98e-06, 0.0, 1.0, -2.98e-06, 0.0, 1.0, -1.987e-06, 0.0, 1.0, -2.98e-06, 0.0, 1.0, 0.0, 0.0, 1.0, 0.0, 0.0, 1.0, -6.985e-08, 0.0, 1.0, 0.0])] * 3)])

# ---- objects
ob_light = bpy.data.objects.new('Light', light_light)
ob_camera = bpy.data.objects.new('Camera', cam_camera)
ob_objobject = bpy.data.objects.new('ObjObject', me_objobject)

# ---- transforms, parenting, visibility, modifiers, constraints
ob_light.location = (4.076, 1.005, 5.904)
ob_light.rotation_euler = (0.6503, 0.05522, 1.866)
ob_light.lock_rotations_4d = False
ob_light.empty_display_type = 'ARROWS'
ob_light.color = (0.0, 0.0, 0.0, 0.0)
ob_light.lineart.crease_threshold = 0.0
ob_camera.location = (7.359, -6.926, 4.958)
ob_camera.rotation_euler = (1.109, 0.0, 0.8149)
ob_camera.lock_rotations_4d = False
ob_camera.empty_display_type = 'ARROWS'
ob_camera.color = (0.0, 0.0, 0.0, 0.0)
ob_camera.display_type = 'WIRE'
ob_camera.lineart.crease_threshold = 0.0
ob_objobject.location = (0.0, 0.0, 0.0)
ob_objobject.rotation_euler = (1.571, -0.0, 0.0)
ob_objobject.lineart.crease_threshold = 0.0

# ---- collection membership
col_collection.objects.link(ob_light)
col_collection.objects.link(ob_camera)
col_collection.objects.link(ob_objobject)

# ---- scene / render settings (as saved in the file)
scene.camera = ob_camera
scene.frame_start = 1; scene.frame_end = 250; scene.frame_set(2)
scene.render.engine = 'BLENDER_EEVEE_NEXT'
scene.cycles.use_denoising = False
scene.cycles.samples = 128
scene.cycles.sampling_pattern = 'TABULATED_SOBOL'
scene.cycles.use_adaptive_sampling = False
scene.cycles.use_light_tree = False
scene.view_settings.view_transform = 'Filmic'
bpy.context.view_layer.update()
